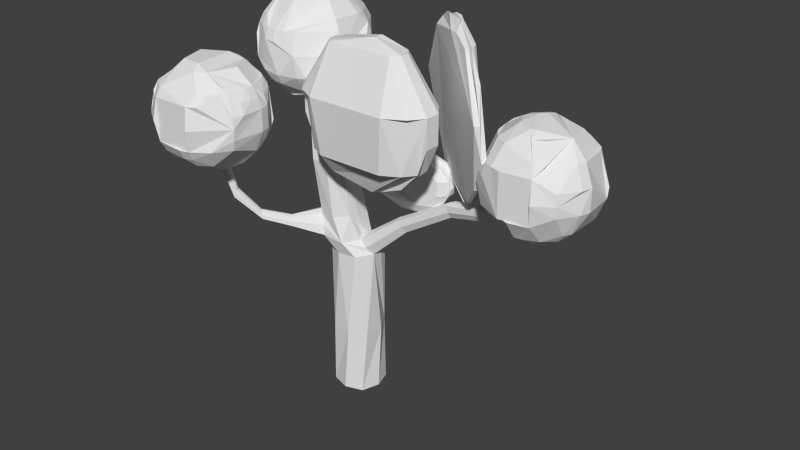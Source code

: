 # Source: Tree2.blend  (saved by Blender 2.76.0; exported with 4.5.12 LTS)
import bpy
from mathutils import Matrix  # noqa: F401  (used for matrix-valued properties, if any)

bpy.ops.wm.read_factory_settings(use_empty=True)
scene = bpy.context.scene
scene.name = 'Scene'

# ---- collections
col_collection_1 = bpy.data.collections.new('Collection 1'); scene.collection.children.link(col_collection_1)

# ---- materials (node trees are filled in below, after node groups)
mat_material = bpy.data.materials.new('Material')
mat_material.alpha_threshold = 0.0
mat_material.use_transparent_shadow = False
mat_material.roughness = 0.5
mat_material.line_color = (0.0, 0.0, 0.0, 1.0)

# ---- material node trees

# ---- world
world_world = bpy.data.worlds.new('World'); scene.world = world_world
world_world.color = (0.05088, 0.05088, 0.05088)
world_world.use_sun_shadow = False
world_world.sun_shadow_jitter_overblur = 0.0
world_world.cycles.sampling_method = 'MANUAL'
world_world.cycles.sample_map_resolution = 256

# ---- meshes
me_cube = bpy.data.meshes.new('Cube')
me_cube.from_pydata([(0.3345, 0.3345, 0.0), (0.3345, -0.3345, 0.0), (-0.3345, -0.3345, 0.0), (-0.3345, 0.3345, 0.0), (-0.4006, 0.2517, 1.2), (-0.2517, -0.4006, 1.2), (0.4006, -0.2517, 1.2), (0.2517, 0.4006, 1.2), (0.4424, -7.093e-08, 0.0), (1.866e-08, 0.4424, 0.0), (-5.058e-08, -0.4424, 0.0), (-0.4424, 6.754e-08, 0.0), (-1.49e-08, 0.0, 0.0), (0.4313, 0.09845, 1.2), (-0.09845, 0.4313, 1.2), (0.09845, -0.4313, 1.2), (-0.4313, -0.09845, 1.2), (-0.2672, 0.3904, 2.812), (-0.3904, -0.2672, 2.812), (0.2672, -0.3904, 2.812), (0.3904, 0.2672, 2.812), (0.4348, -0.08149, 2.812), (0.08149, 0.4348, 2.812), (-0.08149, -0.4348, 2.812), (-0.4348, 0.08149, 2.812), (-0.4738, 0.275, 3.077), (-0.5745, -0.3897, 3.119), (0.0605, -0.5058, 3.077), (0.1837, 0.1517, 3.077), (0.2282, -0.1969, 3.077), (-0.1252, 0.3194, 3.077), (-0.3214, -0.5271, 3.119), (-0.6415, -0.03394, 3.077), (-0.07721, 0.1348, 4.548), (-0.6178, -0.03444, 4.576), (-0.4796, -0.5766, 4.548), (0.07728, -0.4221, 4.548), (-0.1763, -0.5892, 4.548), (0.08987, -0.1187, 4.548), (-0.6467, -0.3231, 4.548), (-0.4063, 0.1049, 4.576), (-0.5406, 0.1804, 5.757), (-0.9071, 0.07872, 5.757), (-0.8054, -0.2878, 5.757), (-0.4389, -0.1861, 5.757), (-0.6057, -0.2961, 5.757), (-0.4306, 0.01353, 5.757), (-0.9154, -0.1209, 5.757), (-0.7402, 0.1887, 5.757), (0.439, 0.1076, 2.778), (0.1796, -0.03732, 3.111), (0.2814, 0.2539, 2.944), (0.3372, -0.1837, 2.944), (1.946, 0.3871, 3.928), (1.042, 0.2895, 3.41), (1.075, 0.03646, 3.41), (0.8925, 0.2057, 3.603), (0.9248, -0.04731, 3.603), (1.078, 0.1736, 3.386), (0.8895, 0.06851, 3.627), (0.9634, 0.2798, 3.507), (1.004, -0.03768, 3.507), (3.86, 0.1456, 4.408), (1.927, 0.1559, 3.916), (1.89, 0.322, 4.147), (1.87, 0.09072, 4.135), (1.943, 0.2798, 3.894), (1.873, 0.1981, 4.169), (1.92, 0.3841, 4.039), (1.896, 0.09381, 4.024), (3.848, 0.004327, 4.401), (3.825, 0.1058, 4.542), (3.813, -0.03547, 4.535), (3.858, 0.08005, 4.387), (3.815, 0.0301, 4.555), (3.844, 0.1437, 4.476), (3.829, -0.03359, 4.467), (3.837, 0.05507, 4.471), (-0.5126, 0.1171, 4.933), (-0.2413, 0.1509, 4.976), (-0.595, -0.4743, 4.976), (-0.7419, -0.2515, 4.976), (-0.6984, -0.005369, 4.933), (-0.09445, -0.07191, 4.976), (-0.1055, -0.3386, 4.976), (-0.3284, -0.4854, 4.976), (-0.3413, -0.5782, 4.534), (-0.6818, -0.03547, 4.755), (-0.4358, 0.1266, 4.755), (-0.6166, 0.05833, 4.976), (-1.029, 1.34, 5.096), (-0.8825, 0.4985, 4.63), (-0.724, 0.6257, 4.64), (-0.7867, 0.5767, 4.929), (-0.926, 0.4649, 4.92), (-0.7969, 0.567, 4.601), (-0.922, 0.4675, 4.774), (-0.7376, 0.6154, 4.785), (-0.8627, 0.5159, 4.959), (-0.8857, 1.36, 5.088), (-0.9206, 1.357, 5.298), (-1.046, 1.339, 5.305), (-0.9541, 1.351, 5.067), (-1.054, 1.337, 5.202), (-0.8872, 1.361, 5.192), (-0.9867, 1.348, 5.327), (-0.9704, 1.349, 5.197), (-0.5798, -0.301, 3.5), (0.1025, -0.3188, 3.534), (-0.1073, -0.5278, 3.534), (-0.4126, -0.4692, 3.493), (-0.4426, -0.4664, 3.077), (-0.3439, -0.515, 3.306), (-0.6003, -0.3285, 3.31), (-0.5015, -0.3771, 3.539), (-1.101, -1.281, 3.522), (-0.8035, -0.8614, 3.322), (-0.6945, -0.9205, 3.322), (-0.8058, -0.8233, 3.486), (-0.7338, -0.8956, 3.483), (-0.7467, -0.8944, 3.304), (-0.7042, -0.9153, 3.402), (-0.8146, -0.8351, 3.404), (-0.7721, -0.856, 3.502), (-1.367, -1.621, 4.001), (-1.011, -1.33, 3.522), (-1.103, -1.25, 3.658), (-1.044, -1.309, 3.655), (-1.054, -1.308, 3.508), (-1.019, -1.326, 3.589), (-1.11, -1.26, 3.59), (-1.075, -1.277, 3.671), (-1.55, -1.771, 4.879), (-1.289, -1.683, 3.979), (-1.311, -1.563, 4.114), (-1.263, -1.631, 4.105), (-1.332, -1.658, 3.977), (-1.269, -1.664, 4.04), (-1.346, -1.585, 4.059), (-1.283, -1.591, 4.123), (-1.514, -1.859, 4.84), (-1.43, -1.725, 4.931), (-1.413, -1.807, 4.918), (-1.544, -1.82, 4.852), (-1.46, -1.842, 4.877), (-1.493, -1.739, 4.907), (-1.409, -1.761, 4.932), (-1.477, -1.79, 4.892), (-2.248, -1.958, 6.011), (-2.304, -1.958, 5.443), (-2.248, -1.958, 5.258), (-1.716, -1.958, 4.726), (-1.531, -1.958, 4.67), (2.996, 0.7482, 5.191), (-1.687, -1.814, 6.543), (-1.844, -1.749, 6.452), (-2.231, -1.589, 5.443), (-2.179, -1.61, 5.258), (3.115, 0.6291, 5.746), (-1.794, -1.654, 6.452), (-2.095, -1.453, 6.011), (-2.095, -1.453, 5.258), (-1.918, -1.571, 4.939), (-1.982, -1.315, 6.011), (-2.022, -1.276, 5.826), (-2.022, -1.276, 5.443), (-1.982, -1.315, 5.258), (-1.875, -1.156, 5.826), (-1.875, -1.156, 5.443), (-1.726, -1.38, 4.939), (-1.643, -1.503, 4.817), (-1.549, -1.645, 4.726), (-1.471, 0.591, 6.284), (-1.687, -1.118, 6.011), (-1.709, -1.067, 5.826), (-1.475, -1.276, 6.33), (-1.517, -1.067, 6.011), (3.115, 0.434, 5.898), (3.012, 0.5031, 5.746), (-1.34, -1.049, 6.011), (-1.34, -0.9932, 5.826), (-1.266, -1.589, 6.543), (-1.233, -1.422, 6.452), (-1.204, -1.276, 6.33), (-1.151, -1.012, 5.826), (-1.151, -1.012, 5.443), (-1.162, -1.067, 5.258), (-1.204, -1.276, 4.939), (-1.233, -1.422, 4.817), (2.872, 0.5967, 5.191), (-0.9918, -1.118, 6.011), (-0.9704, -1.067, 5.826), (-0.9704, -1.067, 5.443), (-0.9918, -1.118, 5.258), (2.935, 0.5544, 4.808), (-1.036, -1.503, 6.452), (-0.8852, -1.278, 6.181), (-0.8347, -1.202, 6.011), (-0.9532, -1.38, 4.939), (-1.036, -1.503, 4.817), (-0.7613, -1.38, 6.181), (-0.697, -1.315, 6.011), (-0.6574, -1.276, 5.443), (-0.697, -1.315, 5.258), (-1.471, 0.591, 6.674), (-0.5001, -1.61, 6.011), (-0.4484, -1.589, 5.826), (-0.4484, -1.589, 5.443), (-0.5001, -1.61, 5.258), (-0.584, -1.645, 5.088), (3.523, 0.1158, 4.21), (-0.8036, -1.851, 6.452), (-0.5375, -1.798, 6.181), (-0.4484, -1.781, 6.011), (-0.3935, -1.77, 5.826), (-0.3935, -1.77, 5.443), (-0.5375, -1.798, 5.088), (-0.8036, -1.851, 4.817), (-0.9704, -1.884, 4.726), (3.19, 0.2537, 4.359), (3.05, 0.3117, 4.484), (-0.5218, -1.958, 6.181), (-0.4309, -1.958, 6.011), (-0.4484, -2.135, 6.011), (-0.3935, -2.146, 5.826), (-0.584, -2.271, 6.181), (-0.4484, -2.327, 5.826), (-0.4309, -2.334, 5.634), (-0.4484, -2.327, 5.443), (-0.5001, -2.305, 5.258), (-0.9918, -2.102, 4.726), (-1.162, -2.031, 4.67), (-0.7613, -2.344, 6.33), (-0.6596, -2.412, 6.181), (3.05, 0.3117, 5.898), (-0.9532, -2.344, 6.452), (-0.8478, -2.45, 6.33), (-0.7613, -2.536, 6.181), (-0.697, -2.6, 5.258), (-0.8478, -2.45, 4.939), (-1.073, -2.224, 4.726), (3.19, 0.2537, 6.022), (3.35, 0.1876, 6.115), (-0.8852, -2.638, 6.181), (-0.8347, -2.713, 6.011), (3.523, 0.1158, 6.171), (-1.195, -2.305, 6.543), (-1.13, -2.463, 6.452), (-0.9918, -2.797, 6.011), (-0.9631, -2.866, 5.634), (-0.9918, -2.797, 5.258), (-1.027, -2.713, 5.088), (-1.073, -2.6, 4.939), (-1.365, 0.4854, 7.035), (-1.162, -2.849, 5.258), (-1.18, -2.76, 5.088), (-1.377, -2.146, 4.67), (-1.652, -2.713, 6.181), (-1.687, -2.797, 6.011), (-1.716, -2.866, 5.634), (-1.687, -2.797, 5.258), (-1.652, -2.713, 5.088), (-1.606, -2.6, 4.939), (-1.484, -2.305, 4.726), (-1.549, -2.271, 6.543), (-1.794, -2.638, 6.181), (-1.794, -2.638, 5.088), (-1.726, -2.536, 4.939), (-1.918, -2.536, 6.181), (-1.982, -2.6, 6.011), (-2.035, -2.653, 5.634), (-1.982, -2.6, 5.258), (-1.918, -2.536, 5.088), (-1.606, -2.224, 4.726), (-1.475, -2.093, 4.67), (-1.17, 0.2903, 7.311), (3.148, 0.04111, 4.359), (2.996, 0.04111, 4.484), (2.703, 0.04111, 5.191), (2.996, 0.04111, 5.898), (3.148, 0.04111, 6.022), (3.32, 0.04111, 6.115), (-1.048, 0.168, 7.403), (3.19, 0.8093, 4.808), (3.241, 0.7325, 4.635), (3.31, 0.6291, 4.484), (3.328, 0.9472, 4.996), (3.328, 0.9472, 5.386), (3.385, 0.8093, 5.746), (3.557, 0.3947, 6.115), (3.628, 0.2214, 6.171), (3.385, 0.8093, 4.635), (3.512, 1.003, 4.996), (3.512, 1.003, 5.386), (3.541, 0.8566, 5.746), (3.595, 0.586, 6.022), (3.628, 0.4164, 6.115), (3.894, 1.003, 4.996), (3.894, 1.003, 5.386), (-1.593, 0.4423, 6.674), (3.865, 0.8566, 4.635), (3.811, 0.586, 4.359), (4.057, 0.8947, 4.808), (4.078, 0.9472, 4.996), (4.078, 0.9472, 5.386), (4.021, 0.8093, 5.746), (-1.593, 0.4423, 6.284), (4.021, 0.8093, 4.635), (4.356, 0.6944, 4.808), (4.291, 0.629, 4.635), (4.394, 0.5031, 5.746), (4.165, 0.3498, 6.022), (4.394, 0.5031, 4.635), (4.165, 0.3498, 4.359), (4.609, 0.4164, 4.996), (4.627, 0.4238, 5.191), (4.471, 0.3593, 5.746), (4.471, 0.3593, 4.635), (4.665, -0.1502, 4.996), (4.665, -0.1502, 5.386), (4.519, -0.1211, 5.746), (4.248, -0.06727, 6.022), (4.609, -0.3342, 4.996), (4.609, -0.3342, 5.386), (4.471, -0.2771, 5.746), (4.471, -0.2771, 4.635), (4.394, -0.4208, 4.635), (4.291, -0.3517, 4.484), (-1.545, 0.2156, 7.035), (4.397, -0.6524, 4.996), (4.41, -0.666, 5.191), (4.397, -0.6524, 5.386), (-1.43, 0.168, 7.186), (4.165, -0.6502, 5.746), (4.012, -0.4208, 6.022), (4.096, -0.5468, 4.484), (4.012, -0.4208, 4.359), (4.057, -0.8124, 4.808), (4.086, -0.8828, 5.191), (4.057, -0.8124, 5.573), (4.021, -0.7271, 5.746), (-1.466, 2.15, 5.619), (3.916, -0.4722, 4.359), (3.811, -0.5038, 6.022), (3.778, -0.3342, 6.115), (3.841, -0.6524, 4.484), (3.811, -0.5038, 4.359), (3.703, -0.8828, 4.808), (3.703, -0.3416, 6.115), (3.703, -0.666, 4.484), (3.523, -0.865, 4.808), (3.523, -0.865, 5.573), (3.35, -0.8124, 5.573), (3.432, -0.6122, 5.898), (3.158, -0.7744, 5.386), (3.19, -0.7271, 5.573), (3.05, -0.6122, 4.808), (2.996, -0.666, 5.191), (3.01, -0.6524, 5.386), (3.203, -0.4589, 5.898), (3.432, -0.2295, 6.115), (3.203, -0.4589, 4.484), (2.779, -0.3416, 5.191), (3.05, -0.2295, 5.898), (-1.377, 2.061, 5.808), (-1.333, -0.1026, 5.648), (-1.484, -0.1026, 5.772), (-1.701, -0.1026, 6.097), (-1.758, -0.1026, 6.284), (-1.701, -0.1026, 6.862), (-1.484, -0.1026, 7.186), (-1.16, -0.1026, 7.403), (-1.365, 0.4854, 5.924), (-1.277, 0.3974, 5.772), (-1.17, 0.2903, 5.648), (-1.048, 0.168, 5.555), (-1.333, 0.7289, 6.479), (-1.322, 0.7129, 6.674), (-1.239, 0.5888, 7.035), (-1.17, 0.4854, 7.186), (-1.086, 0.3594, 7.311), (-1.239, 0.5888, 5.924), (-1.17, 0.4854, 5.772), (-1.131, 0.751, 6.097), (-1.048, 0.5507, 5.772), (-0.9574, 0.8036, 6.097), (-0.9723, 0.8782, 6.479), (-0.9685, 0.8594, 6.674), (-0.8518, 0.2728, 5.555), (-0.8152, 0.08878, 5.498), (-1.533, 2.069, 5.619), (-1.57, 2.093, 5.396), (-0.4236, 0.751, 6.097), (-0.4019, 0.8036, 6.674), (-0.459, 0.6656, 7.035), (-1.561, 2.087, 5.283), (-0.2639, 0.6656, 6.097), (-0.3152, 0.5888, 7.035), (-0.4685, 0.3594, 7.311), (-0.1239, 0.5507, 6.862), (-0.1892, 0.4854, 7.035), (-0.3843, 0.2903, 7.311), (-0.6392, 0.03538, 5.498), (0.07637, 0.251, 6.097), (0.1289, 0.2728, 6.284), (0.1289, 0.2728, 6.674), (0.07637, 0.251, 6.862), (-0.009009, 0.2156, 7.035), (0.1848, 0.08878, 6.284), (0.1848, 0.08878, 6.674), (0.03831, 0.05965, 7.035), (-0.2323, 0.00582, 7.311), (-0.3945, -0.1026, 5.555), (-0.5821, -0.1026, 5.498), (-1.533, 1.955, 5.073), (-0.2323, -0.211, 5.648), (-0.4019, -0.1772, 5.555), (-1.613, 1.988, 5.283), (0.1289, -0.4779, 6.284), (0.1467, -0.4852, 6.479), (0.07637, -0.4561, 6.862), (-0.00901, -0.4208, 7.035), (-0.2639, -0.3152, 7.311), (-0.4236, -0.249, 7.403), (-0.00901, -0.4208, 5.924), (-0.08585, -0.5645, 5.924), (-0.1892, -0.4954, 5.772), (-0.3152, -0.4112, 5.648), (-0.2639, -0.8707, 6.097), (-0.4685, -0.5645, 7.311), (-0.5646, -0.4208, 7.403), (-0.3843, -0.6905, 5.772), (-0.4236, -0.9561, 6.097), (-0.3945, -1.026, 6.479), (-0.4236, -0.9561, 6.862), (-0.5969, -1.009, 6.862), (-0.6688, -0.6475, 7.311), (-0.7772, -1.026, 6.097), (-0.7772, -1.083, 6.674), (-0.7772, -1.026, 6.862), (-0.7772, -0.934, 5.924), (-0.7772, -0.6581, 5.648), (-0.9685, -1.065, 6.674), (-0.9574, -1.009, 6.862), (-1.561, 1.864, 5.72), (-0.9394, -0.9181, 5.924), (-0.8856, -0.6475, 5.648), (-1.613, 1.875, 5.619), (-1.131, -0.9561, 6.097), (-1.131, -0.9561, 6.862), (-1.095, -0.8707, 7.035), (-1.095, -0.8707, 5.924), (-1.646, 1.881, 5.51), (-1.29, -0.8707, 6.097), (-1.322, -0.9181, 6.284), (-1.322, -0.9181, 6.674), (-1.29, -0.8707, 6.862), (-1.239, -0.7939, 7.035), (-1.086, -0.5645, 7.311), (-1.17, -0.6905, 5.772), (-1.086, -0.5645, 5.648), (-1.43, -0.7558, 6.097), (-1.471, -0.7961, 6.284), (-1.17, -0.4954, 7.311), (-1.048, -0.3732, 7.403), (-1.545, -0.6158, 6.097), (-1.561, 1.864, 5.073), (-1.365, -0.4954, 5.772), (-1.49, 1.85, 4.985), (-1.683, -0.4779, 6.674), (-1.631, -0.4561, 6.862), (-1.309, 1.77, 4.858), (-1.498, 1.77, 4.985), (-1.657, 1.77, 5.283), (-1.668, 1.77, 5.396), (-1.657, 1.77, 5.51), (-1.57, 1.77, 5.72), (-1.498, 1.77, 5.808), (-1.428, 2.112, 5.073), (-1.377, 2.061, 4.985), (-1.314, 2.112, 4.985), (-1.21, 1.955, 4.858), (-1.292, 2.267, 5.619), (-1.243, 2.15, 5.808), (-1.171, 1.976, 5.934), (-1.191, 2.298, 5.173), (-1.197, 2.33, 5.283), (-1.199, 2.341, 5.396), (-1.191, 2.298, 5.619), (0.3939, -0.5746, 6.911), (-1.086, 2.308, 5.173), (-1.086, 2.182, 4.985), (-0.9743, 2.33, 5.283), (-0.9721, 2.341, 5.396), (-0.07005, -0.4059, 6.076), (-0.8798, 2.267, 5.619), (-0.9281, 2.15, 5.808), (-0.7867, 2.217, 5.173), (-0.7621, 2.254, 5.396), (-0.7867, 2.217, 5.619), (-0.8569, 2.112, 5.808), (-0.9059, 2.039, 5.881), (0.09286, -0.4651, 5.091), (-0.8569, 2.112, 4.985), (-0.9059, 2.039, 4.912), (-0.7052, 2.15, 5.173), (-0.7433, 2.112, 5.073), (-0.8569, 1.999, 4.912), (-0.6014, 2.093, 5.396), (-0.6107, 2.087, 5.51), (-0.683, 2.039, 5.72), (-0.8167, 1.95, 5.881), (-0.683, 2.039, 5.073), (-0.8167, 1.95, 4.912), (-0.5579, 1.988, 5.283), (-0.5579, 1.988, 5.51), (-0.6383, 1.955, 5.72), (-0.7867, 1.894, 5.881), (-0.8798, 1.855, 5.934), (-0.6383, 1.955, 5.073), (-0.5254, 1.881, 5.283), (-0.5254, 1.881, 5.51), (-0.6818, 1.85, 4.985), (-0.7683, 1.833, 4.912), (-0.8628, 1.77, 5.934), (-0.9721, 1.77, 5.968), (-0.5886, 1.564, 5.173), (-0.5579, 1.551, 5.283), (-0.5579, 1.551, 5.51), (-0.5886, 1.564, 5.619), (-0.7052, 1.612, 5.808), (-0.7052, 1.612, 4.985), (-0.7433, 1.541, 5.808), (-0.8167, 1.59, 5.881), (-0.7433, 1.541, 4.985), (-0.8167, 1.59, 4.912), (-0.7052, 1.389, 5.619), (-0.8569, 1.541, 5.881), (-0.8569, 1.427, 5.808), (-0.9059, 1.501, 5.881), (-0.8569, 1.427, 4.985), (-0.9059, 1.501, 4.912), (-0.9619, 1.584, 4.858), (-0.8798, 1.273, 5.173), (-0.9807, 1.242, 5.173), (-0.9807, 1.242, 5.619), (-1.005, 1.366, 5.808), (-1.005, 1.366, 4.985), (-1.086, 1.232, 5.173), (-1.086, 1.232, 5.619), (0.285, -0.7176, 6.911), (-1.243, 1.389, 4.985), (-1.171, 1.564, 4.858), (-0.2622, -0.6584, 6.076), (-1.385, 1.322, 5.173), (-1.314, 1.427, 4.985), (-0.2622, -0.6584, 5.564), (-1.533, 1.471, 5.173), (-1.561, 1.452, 5.283), (-1.561, 1.452, 5.51), (-1.533, 1.471, 5.619), (-1.488, 1.501, 5.72), (-0.07005, -0.6792, 5.091), (-1.613, 1.551, 5.283), (-1.624, 1.547, 5.396), (-1.613, 1.551, 5.51), (-1.533, 1.584, 5.72), (-1.466, 1.612, 5.808), (-1.385, 1.646, 5.881), (0.285, -0.7176, 4.729), (-1.466, 1.612, 4.985), (0.285, -0.2126, 6.076), (1.476, 0.5701, 7.228), (0.3939, -0.3013, 5.091), (0.8578, -0.6792, 4.533), (1.282, 0.7507, 7.091), (0.8282, 1.23, 6.13), (1.04, 1.144, 4.988), (1.715, -0.2126, 6.076), (1.574, 0.727, 4.421), (1.606, -0.3013, 5.091), (2.07, -0.4059, 6.076), (1.606, -0.5746, 6.911), (1.213, -0.7176, 7.107), (1.907, -0.4651, 5.091), (1.213, -0.7176, 4.533), (1.108, 1.186, 4.993), (2.262, -0.6584, 5.564), (2.262, -0.6584, 6.076), (1.715, -0.7176, 6.911), (2.07, -0.6792, 5.091), (0.909, 1.279, 6.136), (2.262, -0.9317, 5.564), (2.262, -0.9317, 6.076), (1.715, -0.8725, 6.911), (2.07, -0.9109, 5.091), (1.715, -0.8725, 4.729), (1.251, -0.8223, 4.533), (1.328, 0.7785, 7.094), (2.07, -1.184, 6.076), (1.606, -1.016, 6.911), (1.213, -0.8725, 7.107), (1.907, -1.125, 5.091), (1.715, -1.378, 6.076), (1.606, -1.289, 5.091), (1.142, -0.9109, 4.533), (1.03, 1.288, 6.141), (0.285, -1.378, 6.076), (0.3939, -1.289, 5.091), (1.864, 0.5499, 4.335), (1.714, 0.738, 4.427), (-0.07005, -1.184, 6.076), (0.3939, -1.016, 6.911), (0.09286, -1.125, 5.091), (0.3939, -1.016, 4.729), (-0.2622, -0.9317, 5.564), (-0.2622, -0.9317, 6.076), (0.285, -0.8725, 6.911), (-0.07005, -0.9109, 5.091), (0.285, -0.8725, 4.729), (1.616, 0.581, 7.234), (1.709, 0.6678, 7.101), (1.77, 0.5129, 7.235), (1.868, 0.6699, 4.429), (2.546, -0.1569, 7.084), (2.132, 0.05895, 7.309), (2.237, 0.2256, 4.33), (2.575, -0.2423, 7.08), (2.974, -0.3419, 4.973), (2.664, -0.1011, 4.554), (3.138, -0.6112, 5.513), (2.921, -0.5389, 6.655), (2.579, -0.3109, 7.077), (2.144, 0.004878, 7.307), (2.98, -0.4445, 4.967), (2.468, -0.004301, 4.412), (3.101, -0.698, 5.507), (3.08, -0.7311, 6.1), (2.889, -0.6124, 6.65), (2.558, -0.3601, 7.073), (2.949, -0.5181, 4.962), (2.453, -0.03814, 4.41), (2.999, -0.7802, 6.094), (2.512, -0.3879, 7.07), (2.88, -0.5597, 4.957), (2.601, -0.2466, 4.544), (2.532, -0.252, 4.541), (2.374, -0.06099, 4.406), (2.215, -0.206, 7.211), (2.313, -0.04911, 4.404), (2.169, 0.1486, 4.323), (2.061, -0.138, 7.209), (1.423, 0.34, 7.073), (0.8493, 0.8713, 6.111), (1.692, 0.3064, 7.308), (1.383, 0.6889, 4.554), (1.797, 0.473, 4.328), (1.354, 0.7743, 4.557), (0.7906, 1.143, 6.124), (1.261, 0.7016, 7.087), (1.461, 0.5362, 7.226), (1.008, 1.071, 4.983), (1.35, 0.8428, 4.561), (-0.04954, 0.3933, 4.571), (-0.1218, 0.3933, 4.315), (-0.04954, 0.3933, 4.06), (0.6424, 0.3933, 3.66), (0.6459, 0.408, 3.66), (0.05336, 0.456, 3.944), (-0.03269, 0.463, 4.06), (-0.1036, 0.4687, 4.315), (-0.08568, 0.4673, 4.446), (-0.03269, 0.463, 4.571), (0.1692, 0.4466, 4.788), (0.3103, 0.4352, 4.871), (-0.03269, 0.5384, 4.446), (-0.03269, 0.5384, 4.185), (0.09828, 0.5163, 3.944), (0.05336, 0.604, 4.446), (0.1712, 0.572, 4.687), (0.389, 0.5127, 4.871), (0.5255, 0.4755, 4.933), (0.6257, 0.5163, 4.933), (1.029, 0.5163, 3.698), (1.602, 0.604, 4.185), (1.602, 0.604, 4.446), (1.484, 0.572, 3.944), (1.266, 0.5127, 3.76), (1.13, 0.4755, 3.698), (1.688, 0.5384, 4.446), (1.557, 0.5163, 4.687), (1.741, 0.4673, 4.185), (1.759, 0.4687, 4.315), (1.688, 0.463, 4.571), (1.602, 0.456, 4.687), (1.009, 0.408, 4.971), (1.486, 0.4466, 3.843), (1.777, 0.3933, 4.315), (1.705, 0.3933, 4.571), (1.013, 0.3933, 4.971), (1.741, 0.3193, 4.185), (1.759, 0.3178, 4.315), (1.741, 0.3193, 4.446), (1.688, 0.3235, 4.571), (1.602, 0.3305, 3.944), (1.486, 0.3399, 3.843), (1.688, 0.2481, 4.185), (1.688, 0.2481, 4.446), (1.557, 0.2702, 3.944), (1.448, 0.2886, 3.843), (1.602, 0.1825, 4.185), (1.602, 0.1825, 4.446), (1.484, 0.2146, 4.687), (1.266, 0.2739, 4.871), (1.484, 0.2146, 3.944), (1.386, 0.2413, 3.843), (1.266, 0.2739, 3.76), (1.266, 0.1258, 4.687), (1.201, 0.1658, 4.788), (0.9305, 0.3305, 4.971), (1.266, 0.1258, 3.944), (1.121, 0.2146, 3.76), (0.9585, 0.125, 4.788), (0.9305, 0.1825, 4.871), (0.3103, 0.07782, 4.185), (0.5345, 0.2146, 4.871), (0.389, 0.1258, 3.944), (0.7247, 0.3305, 3.66), (0.05336, 0.1825, 4.185), (0.05336, 0.1825, 4.446), (0.2694, 0.2413, 4.788), (0.389, 0.2739, 4.871), (0.1712, 0.2146, 3.944), (-0.03269, 0.2481, 4.185), (-0.03269, 0.2481, 4.446), (0.09828, 0.2702, 4.687), (0.2074, 0.2886, 4.788), (0.09828, 0.2702, 3.944), (-0.03269, 0.3235, 4.06), (-0.08568, 0.3193, 4.185), (-0.1036, 0.3178, 4.315), (-0.08568, 0.3193, 4.446), (0.05336, 0.3305, 4.687), (0.1692, 0.3399, 4.788)], [], [(12, 10, 2, 11), (10, 1, 6, 15), (2, 10, 15, 5), (3, 11, 16, 4), (1, 8, 13, 6), (8, 0, 7, 13), (9, 12, 11, 3), (0, 8, 12, 9), (8, 1, 10, 12), (9, 3, 4, 14), (11, 2, 5, 16), (0, 9, 14, 7), (14, 4, 17, 22), (7, 14, 22, 20), (6, 13, 21, 19), (4, 16, 24, 17), (15, 6, 19, 23), (5, 15, 23, 18), (13, 7, 20, 49, 21), (16, 5, 18, 24), (20, 22, 30, 28, 51), (19, 21, 52, 29, 27), (28, 50, 59, 56), (17, 24, 32, 25), (23, 19, 27, 31), (18, 23, 31, 111, 26), (24, 18, 26, 32), (22, 17, 25, 30), (32, 26, 113, 107, 34, 86, 40), (30, 25, 33, 38), (28, 30, 38, 36), (109, 108, 37, 35), (29, 50, 28, 36, 37, 108), (25, 32, 40, 33), (110, 109, 35, 39), (107, 114, 110, 39, 34), (79, 78, 48, 41), (81, 80, 43, 47), (82, 81, 47, 42), (78, 89, 82, 42, 48), (83, 79, 41, 46), (84, 83, 46, 44), (80, 85, 45, 43), (85, 84, 44, 45), (21, 49, 58, 55), (52, 21, 55, 61), (20, 51, 60, 54), (55, 58, 66, 63), (54, 60, 68, 53), (58, 54, 53, 66), (60, 56, 64, 68), (50, 29, 57, 59), (29, 52, 61, 57), (51, 28, 56, 60), (49, 20, 54, 58), (68, 64, 71, 75), (67, 65, 72, 74), (65, 69, 76, 72), (64, 67, 74, 71), (61, 55, 63, 69), (56, 59, 67, 64), (57, 61, 69, 65), (59, 57, 65, 67), (77, 75, 71, 74), (76, 77, 74, 72), (70, 73, 77, 76), (73, 62, 75, 77), (66, 53, 62, 73), (53, 68, 75, 62), (63, 66, 73, 70), (69, 63, 70, 76), (37, 36, 84, 85), (35, 37, 85, 80), (36, 38, 83, 84), (38, 33, 79, 83), (78, 88, 97, 93), (34, 39, 81, 82, 87), (39, 35, 80, 81), (33, 40, 88, 78, 79), (40, 86, 95, 92), (34, 87, 96, 91), (87, 82, 94, 96), (94, 98, 105, 101), (92, 95, 102, 99), (93, 97, 104, 100), (95, 91, 90, 102), (88, 40, 92, 97), (86, 34, 91, 95), (89, 78, 93, 98), (82, 89, 98, 94), (106, 103, 101, 105), (104, 106, 105, 100), (99, 102, 106, 104), (102, 90, 103, 106), (96, 94, 101, 103), (98, 93, 100, 105), (91, 96, 103, 90), (97, 92, 99, 104), (114, 107, 118, 123), (31, 27, 109, 110, 112), (27, 29, 108, 109), (112, 110, 119, 121), (110, 114, 123, 119), (31, 112, 121, 117), (118, 122, 130, 126), (120, 117, 125, 128), (122, 116, 115, 130), (117, 121, 129, 125), (107, 113, 122, 118), (113, 26, 116, 122), (111, 31, 117, 120), (26, 111, 120, 116), (125, 129, 137, 133), (131, 126, 134, 139), (129, 127, 135, 137), (127, 131, 139, 135), (116, 120, 128, 115), (119, 123, 131, 127), (121, 119, 127, 129), (123, 118, 126, 131), (137, 135, 142, 144), (135, 139, 146, 142), (124, 136, 143, 132), (134, 138, 145, 141), (130, 115, 124, 138), (128, 125, 133, 136), (126, 130, 138, 134), (115, 128, 136, 124), (147, 144, 142, 146), (145, 147, 146, 141), (132, 143, 147, 145), (143, 140, 144, 147), (139, 134, 141, 146), (133, 137, 144, 140), (138, 124, 132, 145), (136, 133, 140, 143), (579, 656, 657, 662, 661, 577), (331, 323, 324, 320, 321, 334, 333, 340, 339, 338, 330), (325, 326, 327, 313, 312, 317, 314, 318, 322), (387, 386, 376, 377, 204, 253, 378, 379, 394, 393), (735, 734, 729, 725, 731, 730, 736), (433, 419, 420, 434), (215, 214, 213, 222, 223, 224, 226, 227, 228), (148, 149, 150, 271, 270, 269), (588, 581, 582, 589), (614, 619, 569, 574, 585, 597, 605), (294, 295, 311, 310, 305), (640, 636, 637, 642, 644), (704, 700, 706, 710, 714, 720, 721, 716, 715, 709, 708), (168, 185, 192, 193, 186, 187, 188, 170, 169, 162, 161, 166, 165), (396, 392, 393, 394, 397, 400, 399, 406, 405, 409, 408, 404, 403), (277, 278, 189, 194, 283, 284, 285, 220, 219, 276), (292, 297, 303, 302, 307, 300, 291, 286), (575, 598, 591, 576), (281, 280, 279, 363, 359, 360, 348, 245, 242), (206, 214, 215, 207, 208, 203, 202, 201, 205), (553, 494, 571, 573, 502, 562, 556), (323, 319, 318, 314, 315, 316, 320, 324), (593, 588, 589, 594), (625, 627, 624, 621, 622, 620), (420, 419, 418, 408, 409, 405, 406, 407, 410, 421), (350, 356, 361, 349, 347), (536, 543, 526, 527, 528, 529), (536, 529, 530, 532, 533, 537, 539, 538, 546, 545), (601, 612, 600), (199, 217, 218, 230, 231, 256, 274, 152, 151, 171, 170, 188, 187, 198), (510, 516, 515, 509, 508, 498, 499, 495, 496, 500, 501, 511), (742, 663, 664, 740, 741, 734, 735), (660, 654, 633, 625, 620, 598, 575, 572), (689, 690, 694, 693, 698, 697, 692, 691, 684, 685), (533, 532, 530, 517, 518, 524, 525, 537), (355, 352, 353, 359, 363, 362, 357, 358, 354), (475, 474, 564, 565, 559, 560, 561, 566, 567, 477, 476, 444, 447, 452), (664, 670, 671, 675, 676, 677, 668, 669, 665), (697, 698, 703, 702, 707, 706, 700, 701), (457, 450, 449, 443, 442, 438, 439, 435, 436, 458), (465, 367, 366, 467), (308, 315, 314, 317, 312, 309), (604, 608, 613, 614, 605, 602), (573, 580, 584, 585, 574, 502), (246, 247, 235, 211, 195, 182, 181, 154, 264), (361, 277, 276, 219, 210, 342, 346, 345, 349), (192, 185, 184, 191, 190, 197, 196, 200, 201, 202), (703, 698, 693, 694, 695, 699, 719, 713), (368, 367, 465, 461, 462, 454, 455, 469, 470, 369), (440, 445, 446, 441, 431, 428, 432, 437), (491, 490, 485, 486, 492, 493, 498, 497, 505, 506, 512, 513, 507, 504, 503), (383, 384, 382, 381, 372, 172, 306, 299, 204, 377, 376, 386, 385), (339, 340, 333, 334, 343, 344, 348, 360, 359, 353, 352, 351), (159, 155, 154, 181, 182, 183, 175, 176, 173, 174, 167, 164, 163, 160), (661, 658, 576, 577), (550, 617, 612, 601, 583, 489), (461, 465, 467, 459, 460, 446, 445, 451, 448, 453, 454, 462), (338, 339, 351, 350, 347, 337), (309, 312, 313, 301, 300, 307, 302, 308), (629, 626, 609, 610, 623), (641, 650, 656, 579, 609, 626, 635), (392, 396, 402, 389, 388, 375, 374, 373, 382, 384, 383, 385), (548, 554, 555, 551, 552, 542, 541, 540, 547, 544), (234, 241, 280, 281, 242, 245, 290, 289, 296, 295, 294, 288, 158, 178, 177), (640, 641, 635, 626, 629, 628, 634, 630, 636), (673, 672, 663, 742, 743), (677, 676, 686, 687, 688, 683), (562, 502, 574, 569), (225, 233, 232, 236, 237, 243, 244, 248, 249, 227, 226), (304, 305, 310, 316, 315, 308, 302, 303, 297, 298), (559, 558, 557, 554, 548, 549, 560), (211, 212, 221, 222, 213, 214, 206, 205, 201, 200, 196, 195), (691, 692, 697, 701, 700, 704, 705, 696), (420, 421, 410, 411, 422, 423, 430, 429, 436, 435, 434), (403, 415, 416, 412, 413, 402, 396), (246, 264, 265, 257, 258, 248, 244, 243, 237, 236, 235, 247), (493, 492, 486, 487, 488, 482, 483, 496, 495, 499, 498), (589, 582, 583, 601, 600, 594), (323, 331, 330, 329, 322, 318, 319), (262, 263, 273, 274, 256, 231, 230, 240, 239, 252, 251, 255, 254, 260, 261, 266, 267), (520, 521, 528, 527), (192, 202, 203, 208, 209, 216, 217, 199, 198, 187, 186, 193), (316, 310, 311, 321, 320), (526, 543, 544, 547, 540, 541, 535, 534, 531), (455, 454, 453, 448, 451, 445, 440, 437, 432, 433, 434, 435, 439, 438, 442, 443, 449, 456), (484, 568, 546, 538, 539, 537, 525), (168, 167, 174, 173, 176, 179, 180, 184, 185), (259, 270, 271, 272, 266, 261, 260), (369, 370, 332, 328, 253, 204, 299, 306, 368), (362, 278, 277, 361, 356, 357), (706, 707, 711, 712, 717, 718, 722, 723, 725, 729, 728, 724, 726, 720, 714, 710), (271, 150, 151, 152, 274, 273, 263, 262, 267, 266, 272), (487, 391, 390, 341, 364, 483, 482, 488), (703, 713, 712, 711, 707, 702), (444, 476, 477, 567, 568, 484, 483, 364, 341, 390, 447), (282, 371, 464, 463, 458, 436, 429, 430, 423, 422, 411, 401), (582, 489, 583), (606, 623, 610, 586, 591), (306, 172, 372, 381, 382, 373, 374, 365, 366, 367, 368), (721, 720, 726, 732, 727, 716), (501, 500, 496, 483, 484, 525, 524, 518, 517, 511), (570, 472, 471, 552, 551, 555, 554, 557, 558, 563), (393, 392, 385, 386, 387), (196, 197, 190, 191, 184, 180, 179, 176, 175, 183, 182, 195), (593, 594, 600, 599), (549, 548, 544, 543, 536, 545), (269, 270, 259, 258, 257, 265, 268), (653, 658, 661, 662, 657, 655), (647, 649, 650, 641, 640, 644, 645, 646), (354, 358, 357, 356, 350, 351, 352, 355), (259, 260, 254, 250, 249, 248, 258), (649, 647, 646, 645, 644, 642, 651, 652, 653, 655), (419, 433, 432, 428, 431, 426, 425, 424, 418), (667, 668, 677, 683), (616, 617, 550, 553), (275, 380, 379, 378, 253, 328, 332, 370, 371, 282), (696, 705, 704, 708, 709, 715, 716, 727, 666, 667, 683, 688, 687), (576, 591, 586, 577), (625, 633, 639, 638, 631, 632, 627), (415, 427, 426, 431, 441, 413, 412, 416), (725, 723, 722, 718, 717, 712, 713, 719, 731), (690, 689, 685, 679, 680, 681, 682), (211, 235, 236, 232, 233, 225, 226, 224, 223, 222, 221, 212), (264, 154, 155, 159, 160, 148, 269, 268, 265), (311, 295, 296, 289, 290, 245, 348, 344, 343, 334, 321), (613, 618, 619, 614), (459, 467, 366, 365, 374, 375, 388, 389, 402, 413, 441, 446, 460), (157, 161, 162, 169, 170, 171, 151, 150, 149, 156), (587, 592, 595, 596, 590), (370, 369, 470, 469, 455, 456, 449, 450, 457, 458, 463, 464, 371), (596, 595, 602, 605, 597), (408, 418, 424, 425, 426, 427, 415, 403, 404), (665, 669, 668, 667, 666, 727, 732, 737, 733, 739, 738), (685, 684, 686, 676, 675, 678, 679), (581, 588, 587, 590, 584, 580, 578), (164, 167, 168, 165, 166, 161, 157, 156, 149, 148, 160, 163), (611, 616, 615, 618, 613, 608, 607), (639, 633, 654, 648, 643), (648, 654, 660, 572, 575, 659, 652, 651), (616, 611, 612, 617), (479, 480, 481, 471, 472, 468, 466, 414, 478), (251, 252, 239, 238, 229, 228, 227, 249, 250, 254, 255), (615, 616, 553, 556), (397, 394, 379, 380, 275, 282, 401, 398), (588, 593, 592, 587), (622, 621, 606, 591, 598, 620), (529, 528, 521, 515, 516, 510, 511, 517, 530), (514, 519, 512, 506, 505, 497, 498, 508, 509, 515, 521, 520), (630, 631, 638, 637, 636), (586, 610, 609, 579, 577), (473, 417, 414, 466, 468, 472, 570, 563, 558, 559, 565, 564, 474), (655, 657, 656, 650, 649), (618, 615, 556, 562, 569, 619), (581, 578, 580, 573, 571, 494, 489, 582), (550, 489, 494, 553), (628, 629, 623, 606, 621, 624), (611, 607, 608, 604, 603, 599, 600, 612), (189, 153, 158, 288, 287, 293, 292, 286, 291, 284, 283, 194), (590, 596, 597, 585, 584), (658, 659, 575, 576), (335, 327, 326, 325, 322, 329, 330, 338, 337, 347, 349, 345, 346, 342, 336), (522, 531, 534, 535, 541, 542, 552, 471, 481, 507, 513, 523), (682, 695, 694, 690), (631, 630, 634, 628, 624, 627, 632), (671, 672, 673, 674, 680, 679, 678, 675), (682, 681, 680, 674, 673, 743, 742, 735, 736, 730, 731, 719, 699, 695), (452, 447, 390, 391, 395, 417, 473, 474, 475), (410, 407, 406, 399, 400, 397, 398, 401, 411), (734, 741, 740, 739, 733, 737, 732, 726, 724, 728, 729), (301, 210, 219, 220, 285, 284, 291, 300), (592, 593, 599, 603, 604, 602, 595), (362, 363, 279, 280, 241, 234, 177, 178, 158, 153, 189, 278), (684, 691, 696, 687, 686), (301, 313, 327, 335, 336, 342, 210), (663, 672, 671, 670, 664), (738, 739, 740, 664, 665), (229, 238, 239, 240, 230, 218, 217, 216, 209, 208, 207, 215, 228), (638, 639, 643, 642, 637), (485, 490, 491, 480, 479, 478, 414, 417, 395, 391, 487, 486), (304, 298, 297, 292, 293, 287, 288, 294, 305), (480, 491, 503, 504, 507, 481), (549, 545, 546, 568, 567, 566, 561, 560), (652, 659, 658, 653), (526, 531, 522, 523, 513, 512, 519, 514, 520, 527), (648, 651, 642, 643)])
_uv = me_cube.uv_layers.new(name='UVMap')
_uv.uv.foreach_set('vector', [0.2499, 0.4457, 0.2612, 0.4106, 0.285, 0.4277, 0.285, 0.457, 0.3653, 0.4804, 0.3399, 0.4854, 0.3218, 0.3881, 0.3498, 0.384, 0.6597, 0.4802, 0.6326, 0.4829, 0.622, 0.3847, 0.646, 0.3815, 0.1059, 0.4807, 0.07952, 0.4743, 0.09591, 0.3753, 0.1191, 0.3812, 0.3399, 0.4854, 0.3132, 0.4856, 0.2985, 0.387, 0.3218, 0.3881, 0.7541, 0.4824, 0.7276, 0.4842, 0.7189, 0.385, 0.7476, 0.3841, 0.2386, 0.4808, 0.2499, 0.4457, 0.285, 0.457, 0.268, 0.4808, 0.2148, 0.4637, 0.2147, 0.4344, 0.2499, 0.4457, 0.2386, 0.4808, 0.2147, 0.4344, 0.2318, 0.4106, 0.2612, 0.4106, 0.2499, 0.4457, 0.1305, 0.4855, 0.1059, 0.4807, 0.1191, 0.3812, 0.1464, 0.3869, 0.6847, 0.4809, 0.6597, 0.4802, 0.646, 0.3815, 0.6737, 0.3813, 0.7276, 0.4842, 0.7018, 0.4822, 0.6968, 0.3822, 0.7189, 0.385, 0.1464, 0.3869, 0.1191, 0.3812, 0.1642, 0.2536, 0.1856, 0.2576, 0.7189, 0.385, 0.6968, 0.3822, 0.7071, 0.2509, 0.7351, 0.2522, 0.3218, 0.3881, 0.2985, 0.387, 0.2969, 0.2564, 0.3254, 0.255, 0.1191, 0.3812, 0.09591, 0.3753, 0.1362, 0.2471, 0.1642, 0.2536, 0.3498, 0.384, 0.3218, 0.3881, 0.3254, 0.255, 0.3476, 0.2496, 0.646, 0.3815, 0.622, 0.3847, 0.6266, 0.2498, 0.6554, 0.2477, 0.7476, 0.3841, 0.7189, 0.385, 0.7351, 0.2522, 0.7475, 0.2541, 0.7587, 0.2497, 0.6737, 0.3813, 0.646, 0.3815, 0.6554, 0.2477, 0.677, 0.2491, 0.7351, 0.2522, 0.7071, 0.2509, 0.7021, 0.2262, 0.7301, 0.2275, 0.7296, 0.2402, 0.3254, 0.255, 0.2969, 0.2564, 0.3077, 0.2444, 0.3136, 0.2319, 0.342, 0.2305, 0.7932, 0.01934, 0.8087, 0.01912, 0.801, 0.08909, 0.7898, 0.08925, 0.1642, 0.2536, 0.1362, 0.2471, 0.1228, 0.2218, 0.1508, 0.2283, 0.6266, 0.2498, 0.6068, 0.2534, 0.6127, 0.2289, 0.6357, 0.2216, 0.6554, 0.2477, 0.6266, 0.2498, 0.6357, 0.2216, 0.6469, 0.2242, 0.6593, 0.2199, 0.677, 0.2491, 0.6554, 0.2477, 0.6593, 0.2199, 0.6829, 0.2245, 0.1856, 0.2576, 0.1642, 0.2536, 0.1508, 0.2283, 0.1722, 0.2322, 0.1228, 0.2218, 0.1053, 0.2134, 0.1111, 0.1986, 0.1174, 0.1837, 0.1514, 0.1001, 0.1319, 0.09755, 0.1713, 0.1043, 0.7021, 0.2262, 0.6847, 0.2228, 0.7161, 0.1038, 0.7411, 0.1031, 0.7301, 0.2275, 0.7021, 0.2262, 0.7411, 0.1031, 0.7587, 0.1005, 0.3492, 0.1906, 0.3246, 0.1931, 0.349, 0.107, 0.3653, 0.102, 0.3136, 0.2319, 0.3062, 0.2276, 0.2946, 0.2295, 0.3245, 0.1104, 0.349, 0.107, 0.3246, 0.1931, 0.1508, 0.2283, 0.1228, 0.2218, 0.1713, 0.1043, 0.1902, 0.1102, 0.6431, 0.1901, 0.6203, 0.1894, 0.6373, 0.1017, 0.6616, 0.1014, 0.6628, 0.1888, 0.6536, 0.186, 0.6431, 0.1901, 0.6616, 0.1014, 0.6752, 0.1009, 0.1902, 0.0741, 0.1728, 0.07451, 0.1801, 0.006562, 0.1902, 0.008305, 0.6698, 0.0655, 0.6484, 0.06577, 0.6686, 0.0001977, 0.6847, 0.0, 0.1553, 0.07082, 0.1386, 0.06301, 0.1516, 0.0, 0.1643, 0.003249, 0.1728, 0.07451, 0.1644, 0.06915, 0.1553, 0.07082, 0.1643, 0.003249, 0.1801, 0.006562, 0.7277, 0.06662, 0.7057, 0.06718, 0.6867, 0.0004216, 0.7031, 0.0, 0.3263, 0.07206, 0.3093, 0.07102, 0.3168, 0.001438, 0.3296, 0.002215, 0.6484, 0.06577, 0.6308, 0.06831, 0.6555, 0.002099, 0.6686, 0.0001977, 0.3479, 0.0691, 0.3263, 0.07206, 0.3296, 0.002215, 0.3457, 0.0, 0.86, 0.3122, 0.8444, 0.3113, 0.839, 0.2551, 0.8504, 0.2557, 0.3077, 0.2444, 0.2969, 0.2564, 0.2492, 0.2174, 0.257, 0.2087, 0.8896, 0.1607, 0.8772, 0.1575, 0.8718, 0.09578, 0.8807, 0.0981, 0.8504, 0.2557, 0.839, 0.2551, 0.8316, 0.1804, 0.8418, 0.1821, 0.8807, 0.0981, 0.8718, 0.09578, 0.8821, 0.02182, 0.8896, 0.02739, 0.839, 0.2551, 0.8291, 0.2575, 0.8225, 0.1796, 0.8316, 0.1804, 0.8718, 0.09578, 0.86, 0.09587, 0.8718, 0.01912, 0.8821, 0.02182, 0.8087, 0.01912, 0.8225, 0.02143, 0.811, 0.09077, 0.801, 0.08909, 0.3136, 0.2319, 0.3077, 0.2444, 0.257, 0.2087, 0.2613, 0.1996, 0.8772, 0.1575, 0.861, 0.1576, 0.86, 0.09587, 0.8718, 0.09578, 0.8444, 0.3113, 0.8308, 0.3146, 0.8291, 0.2575, 0.839, 0.2551, 0.2033, 0.4005, 0.1941, 0.3966, 0.2014, 0.271, 0.207, 0.2734, 0.793, 0.1815, 0.8021, 0.1799, 0.8225, 0.3435, 0.8169, 0.3444, 0.9603, 0.003941, 0.9698, 0.00338, 0.9734, 0.1363, 0.9676, 0.1366, 0.7829, 0.1827, 0.793, 0.1815, 0.8169, 0.3444, 0.8108, 0.3452, 0.257, 0.2087, 0.2492, 0.2174, 0.1902, 0.1894, 0.1949, 0.1804, 0.7898, 0.08925, 0.801, 0.08909, 0.793, 0.1815, 0.7829, 0.1827, 0.2613, 0.1996, 0.257, 0.2087, 0.1949, 0.1804, 0.1957, 0.1709, 0.801, 0.08909, 0.811, 0.09077, 0.8021, 0.1799, 0.793, 0.1815, 0.4014, 0.1874, 0.407, 0.1855, 0.4067, 0.1917, 0.4024, 0.1947, 0.3957, 0.1892, 0.4014, 0.1874, 0.4024, 0.1947, 0.3977, 0.1947, 0.396, 0.183, 0.4003, 0.1801, 0.4014, 0.1874, 0.3957, 0.1892, 0.4003, 0.1801, 0.405, 0.1801, 0.407, 0.1855, 0.4014, 0.1874, 0.8316, 0.1804, 0.8225, 0.1796, 0.8483, 0.01912, 0.8538, 0.01958, 0.2128, 0.4011, 0.2033, 0.4005, 0.207, 0.2734, 0.2128, 0.2737, 0.8418, 0.1821, 0.8316, 0.1804, 0.8538, 0.01958, 0.86, 0.02065, 0.9698, 0.00338, 0.979, 0.0, 0.979, 0.1342, 0.9734, 0.1363, 0.349, 0.107, 0.3245, 0.1104, 0.3263, 0.07206, 0.3479, 0.0691, 0.6373, 0.1017, 0.6172, 0.1046, 0.6308, 0.06831, 0.6484, 0.06577, 0.3245, 0.1104, 0.3051, 0.1092, 0.3093, 0.07102, 0.3263, 0.07206, 0.7411, 0.1031, 0.7161, 0.1038, 0.7057, 0.06718, 0.7277, 0.06662, 0.8959, 0.2616, 0.8817, 0.2689, 0.8719, 0.2231, 0.884, 0.2197, 0.1514, 0.1001, 0.1315, 0.09756, 0.1386, 0.06301, 0.1553, 0.07082, 0.1511, 0.08501, 0.6616, 0.1014, 0.6373, 0.1017, 0.6484, 0.06577, 0.6698, 0.0655, 0.1902, 0.1102, 0.1713, 0.1043, 0.1743, 0.08989, 0.1728, 0.07451, 0.1902, 0.0741, 0.422, 0.1245, 0.4079, 0.1801, 0.4042, 0.07729, 0.4118, 0.07463, 0.4468, 0.01317, 0.4607, 0.02062, 0.4501, 0.06151, 0.4382, 0.05779, 0.4607, 0.02062, 0.4743, 0.02663, 0.4619, 0.06445, 0.4501, 0.06151, 0.4716, 0.2015, 0.4785, 0.2043, 0.4963, 0.2743, 0.491, 0.2749, 0.4118, 0.07463, 0.4042, 0.07729, 0.4162, 0.01029, 0.422, 0.01138, 0.884, 0.2197, 0.8719, 0.2231, 0.8874, 0.1644, 0.8959, 0.1607, 0.4042, 0.07729, 0.3957, 0.08022, 0.4102, 0.008946, 0.4162, 0.01029, 0.8817, 0.2689, 0.8679, 0.2752, 0.86, 0.2261, 0.8719, 0.2231, 0.4079, 0.1801, 0.4015, 0.1296, 0.3957, 0.08022, 0.4042, 0.07729, 0.4882, 0.162, 0.4963, 0.1644, 0.4848, 0.2074, 0.4785, 0.2043, 0.4795, 0.1587, 0.4882, 0.162, 0.4785, 0.2043, 0.4716, 0.2015, 0.06984, 0.04668, 0.06675, 0.05093, 0.0598, 0.04572, 0.06031, 0.04152, 0.07294, 0.04243, 0.06984, 0.04668, 0.06031, 0.04152, 0.06448, 0.0393, 0.08021, 0.04719, 0.07938, 0.05183, 0.06984, 0.04668, 0.07294, 0.04243, 0.07938, 0.05183, 0.07489, 0.0545, 0.06675, 0.05093, 0.06984, 0.04668, 0.4501, 0.06151, 0.4619, 0.06445, 0.4743, 0.1233, 0.4659, 0.1217, 0.4217, 0.3362, 0.4142, 0.3321, 0.4165, 0.2759, 0.4217, 0.2771, 0.08021, 0.1126, 0.06795, 0.1094, 0.06675, 0.05093, 0.07489, 0.0545, 0.8719, 0.2231, 0.86, 0.2261, 0.8791, 0.1665, 0.8874, 0.1644, 0.9458, 0.3474, 0.955, 0.345, 0.9525, 0.3915, 0.9486, 0.3925, 0.6357, 0.2216, 0.6127, 0.2289, 0.6203, 0.1894, 0.6431, 0.1901, 0.637, 0.206, 0.342, 0.2305, 0.3136, 0.2319, 0.3246, 0.1931, 0.3492, 0.1906, 0.4021, 0.217, 0.4142, 0.2285, 0.3847, 0.2615, 0.3794, 0.2566, 0.9369, 0.3521, 0.9458, 0.3474, 0.9486, 0.3925, 0.9447, 0.3946, 0.3903, 0.2066, 0.4021, 0.217, 0.3794, 0.2566, 0.3744, 0.2521, 0.07287, 0.1745, 0.07017, 0.1809, 0.03161, 0.1562, 0.03383, 0.151, 0.9519, 0.3019, 0.947, 0.3023, 0.9524, 0.2608, 0.9564, 0.2605, 0.07017, 0.1809, 0.06765, 0.1873, 0.02953, 0.1615, 0.03161, 0.1562, 0.3744, 0.2521, 0.3794, 0.2566, 0.3633, 0.2989, 0.3591, 0.2952, 0.1174, 0.1837, 0.1111, 0.1986, 0.07017, 0.1809, 0.07287, 0.1745, 0.1111, 0.1986, 0.1053, 0.2134, 0.06765, 0.1873, 0.07017, 0.1809, 0.9483, 0.3441, 0.9369, 0.345, 0.947, 0.3023, 0.9519, 0.3019, 0.9609, 0.3444, 0.9483, 0.3441, 0.9519, 0.3019, 0.9574, 0.302, 0.3591, 0.2952, 0.3633, 0.2989, 0.3692, 0.3488, 0.3639, 0.3474, 0.4535, 0.1578, 0.4566, 0.1564, 0.4535, 0.1989, 0.4502, 0.1999, 0.3633, 0.2989, 0.3676, 0.3029, 0.375, 0.3505, 0.3692, 0.3488, 0.4496, 0.1568, 0.4535, 0.1578, 0.4502, 0.1999, 0.4465, 0.1989, 0.9574, 0.302, 0.9519, 0.3019, 0.9564, 0.2605, 0.9609, 0.2606, 0.9447, 0.3946, 0.9486, 0.3925, 0.9518, 0.4307, 0.9486, 0.4323, 0.3794, 0.2566, 0.3847, 0.2615, 0.3676, 0.3029, 0.3633, 0.2989, 0.9486, 0.3925, 0.9525, 0.3915, 0.955, 0.4298, 0.9518, 0.4307, 0.3692, 0.3488, 0.375, 0.3505, 0.4142, 0.4077, 0.4086, 0.4094, 0.4465, 0.1989, 0.4502, 0.1999, 0.4533, 0.2691, 0.4507, 0.2687, 0.4947, 0.08273, 0.4905, 0.08474, 0.4938, 0.009564, 0.4968, 0.007676, 0.01166, 0.1069, 0.007468, 0.1107, 0.005572, 0.03793, 0.01021, 0.03683, 0.03161, 0.1562, 0.02953, 0.1615, 0.003081, 0.1147, 0.007468, 0.1107, 0.4923, 0.1281, 0.4884, 0.1271, 0.4864, 0.08473, 0.4905, 0.08474, 0.03383, 0.151, 0.03161, 0.1562, 0.007468, 0.1107, 0.01166, 0.1069, 0.4968, 0.1267, 0.4923, 0.1281, 0.4905, 0.08474, 0.4947, 0.08273, 0.4114, 0.1869, 0.407, 0.1882, 0.4076, 0.1824, 0.4107, 0.1801, 0.4157, 0.1857, 0.4114, 0.1869, 0.4107, 0.1801, 0.4142, 0.1802, 0.4157, 0.1916, 0.412, 0.1938, 0.4114, 0.1869, 0.4157, 0.1857, 0.412, 0.1938, 0.4081, 0.1935, 0.407, 0.1882, 0.4114, 0.1869, 0.4502, 0.1999, 0.4535, 0.1989, 0.4566, 0.2686, 0.4533, 0.2691, 0.3639, 0.3474, 0.3692, 0.3488, 0.4086, 0.4094, 0.404, 0.4109, 0.007468, 0.1107, 0.003081, 0.1147, 0.0, 0.03923, 0.005572, 0.03793, 0.4905, 0.08474, 0.4864, 0.08473, 0.4898, 0.01053, 0.4938, 0.009564, 0.2824, 0.6334, 0.2784, 0.6546, 0.2764, 0.6207, 0.2797, 0.6177, 0.279, 0.5919, 0.284, 0.5904, 0.8988, 0.8565, 0.8762, 0.8474, 0.8879, 0.8257, 0.8793, 0.8216, 0.8952, 0.8059, 0.9203, 0.816, 0.917, 0.8367, 0.9265, 0.8396, 0.9247, 0.8517, 0.9179, 0.8759, 0.8945, 0.8684, 0.03214, 0.8331, 0.02369, 0.827, 0.02858, 0.8205, 0.07388, 0.8181, 0.08234, 0.8349, 0.07254, 0.8386, 0.07591, 0.8492, 0.03945, 0.8479, 0.02826, 0.8428, 0.6231, 0.6145, 0.6357, 0.6136, 0.6364, 0.6358, 0.6238, 0.6363, 0.6241, 0.6484, 0.6006, 0.6494, 0.6004, 0.6392, 0.5904, 0.6415, 0.5986, 0.6031, 0.6217, 0.5937, 0.0489, 0.8549, 0.06396, 0.8588, 0.05997, 0.8645, 0.02707, 0.8686, 0.03233, 0.8605, 0.03863, 0.8594, 0.04151, 0.8554, 0.2126, 0.7652, 0.2424, 0.8041, 0.2214, 0.8177, 0.1939, 0.7818, 0.6005, 0.8925, 0.574, 0.9095, 0.5587, 0.9148, 0.5551, 0.9055, 0.5501, 0.8947, 0.5648, 0.8882, 0.5582, 0.8757, 0.572, 0.8675, 0.5848, 0.8586, 0.3173, 0.8101, 0.2738, 0.8276, 0.2578, 0.8289, 0.2454, 0.779, 0.2761, 0.7699, 0.305, 0.7602, 0.1646, 0.6652, 0.1843, 0.6695, 0.1835, 0.7279, 0.1723, 0.7255, 0.7404, 0.9514, 0.7316, 0.9589, 0.7217, 0.9595, 0.7177, 0.9238, 0.7188, 0.901, 0.7254, 0.8982, 0.7315, 0.9047, 0.4664, 0.7198, 0.4853, 0.7346, 0.4832, 0.7707, 0.4631, 0.7739, 0.4636, 0.7432, 0.7108, 0.746, 0.7276, 0.7365, 0.7467, 0.734, 0.747, 0.735, 0.7111, 0.7469, 0.9586, 0.7822, 0.9549, 0.7676, 0.9605, 0.7684, 0.9674, 0.7691, 0.9692, 0.7835, 0.9831, 0.7842, 0.984, 0.7941, 0.9748, 0.7937, 0.9716, 0.7892, 0.9666, 0.7887, 0.9634, 0.7829, 0.4162, 0.8741, 0.4176, 0.9225, 0.4181, 0.9288, 0.4028, 0.9243, 0.4022, 0.9184, 0.376, 0.9028, 0.366, 0.8919, 0.3653, 0.8645, 0.375, 0.8679, 0.375, 0.8454, 0.401, 0.8434, 0.4009, 0.8582, 0.4161, 0.8586, 0.2401, 0.9006, 0.2394, 0.9116, 0.2032, 0.9127, 0.1791, 0.9086, 0.1797, 0.8987, 0.18, 0.8884, 0.1918, 0.8886, 0.1915, 0.8659, 0.2039, 0.8647, 0.2032, 0.8538, 0.228, 0.854, 0.2287, 0.865, 0.2401, 0.8664, 0.5904, 0.6263, 0.5776, 0.6708, 0.5488, 0.6526, 0.5609, 0.6316, 0.5412, 0.6197, 0.5482, 0.6113, 0.5549, 0.6044, 0.5774, 0.6181, 0.5788, 0.61, 0.589, 0.6165, 0.5153, 0.6184, 0.5012, 0.6107, 0.4968, 0.6085, 0.506, 0.6001, 0.5165, 0.5937, 0.5203, 0.5955, 0.5398, 0.6064, 0.5243, 0.6235, 0.9612, 0.9427, 0.9579, 0.9427, 0.9551, 0.8791, 0.9609, 0.8791, 0.6169, 0.8797, 0.6047, 0.8818, 0.5931, 0.8835, 0.5931, 0.8659, 0.5995, 0.8495, 0.6203, 0.8613, 0.6351, 0.8507, 0.631, 0.8818, 0.6203, 0.8885, 0.3952, 0.8696, 0.3811, 0.8707, 0.381, 0.8391, 0.3951, 0.838, 0.3968, 0.8234, 0.426, 0.8226, 0.4261, 0.8371, 0.4262, 0.8846, 0.397, 0.8855, 0.8126, 0.8606, 0.8331, 0.8609, 0.8575, 0.8608, 0.857, 0.9239, 0.8363, 0.9239, 0.8189, 0.9237, 0.8122, 0.8936, 0.4443, 0.8221, 0.4428, 0.8161, 0.418, 0.8161, 0.4147, 0.7875, 0.4269, 0.7879, 0.4636, 0.7839, 0.4664, 0.8082, 0.4677, 0.8133, 0.9094, 0.6621, 0.8966, 0.6598, 0.9242, 0.603, 0.9315, 0.6043, 0.763, 0.7299, 0.7445, 0.733, 0.7466, 0.7314, 0.7786, 0.7106, 0.777, 0.7172, 0.7813, 0.7145, 0.2214, 0.8177, 0.2424, 0.8041, 0.2518, 0.7964, 0.266, 0.8219, 0.2464, 0.8367, 0.2486, 0.8427, 0.2369, 0.8473, 0.2246, 0.8499, 0.2228, 0.8447, 0.2107, 0.8232, 0.662, 0.7868, 0.6607, 0.7532, 0.6831, 0.7542, 0.6847, 0.7872, 0.6629, 0.7963, 0.5344, 0.9594, 0.5051, 0.9509, 0.5226, 0.9311, 0.528, 0.9349, 0.5387, 0.9444, 0.5436, 0.9498, 0.5344, 0.9594, 0.5436, 0.9498, 0.5516, 0.9607, 0.5481, 0.9643, 0.5516, 0.9687, 0.5489, 0.9716, 0.5463, 0.9747, 0.5413, 0.972, 0.5356, 0.9795, 0.5227, 0.9743, 0.9691, 0.6439, 0.9837, 0.603, 0.9837, 0.6575, 0.7935, 0.5714, 0.8205, 0.5492, 0.825, 0.5631, 0.8433, 0.5631, 0.8391, 0.578, 0.8504, 0.5949, 0.8468, 0.6034, 0.836, 0.6092, 0.8372, 0.6243, 0.8099, 0.613, 0.7985, 0.6217, 0.7884, 0.5884, 0.7754, 0.5867, 0.782, 0.5651, 0.1032, 0.9262, 0.1032, 0.9204, 0.1174, 0.919, 0.1173, 0.9259, 0.1246, 0.926, 0.124, 0.9406, 0.1095, 0.9393, 0.1089, 0.9457, 0.09597, 0.9419, 0.09642, 0.937, 0.09108, 0.9355, 0.09146, 0.9275, 0.05173, 0.8512, 0.06204, 0.8492, 0.07707, 0.8555, 0.07446, 0.8585, 0.0673, 0.8544, 0.06396, 0.8588, 0.0489, 0.8549, 0.3776, 0.8504, 0.38, 0.8717, 0.3798, 0.9056, 0.3773, 0.903, 0.3698, 0.8565, 0.3721, 0.8329, 0.3751, 0.8317, 0.3754, 0.8499, 0.2513, 0.8819, 0.2451, 0.8977, 0.2413, 0.8948, 0.2434, 0.8864, 0.2401, 0.8842, 0.2478, 0.8691, 0.2514, 0.8715, 0.257, 0.8655, 0.2668, 0.8732, 0.2566, 0.8863, 0.3979, 0.9648, 0.3956, 0.969, 0.3925, 0.965, 0.3925, 0.9462, 0.3974, 0.9473, 0.3974, 0.9528, 0.4033, 0.9513, 0.4009, 0.9673, 0.6121, 0.7653, 0.6126, 0.7766, 0.5935, 0.7727, 0.5931, 0.7552, 0.5935, 0.7383, 0.6364, 0.7291, 0.6358, 0.753, 0.6235, 0.7533, 0.6236, 0.7656, 0.8783, 0.9234, 0.8855, 0.9237, 0.8831, 0.9349, 0.8759, 0.9344, 0.8749, 0.941, 0.8681, 0.9409, 0.862, 0.9412, 0.8629, 0.9356, 0.8575, 0.9372, 0.8592, 0.9293, 0.8648, 0.9263, 0.8658, 0.9229, 0.8724, 0.9206, 0.8794, 0.9195, 0.9062, 0.728, 0.908, 0.7321, 0.916, 0.7292, 0.9184, 0.7344, 0.903, 0.7414, 0.891, 0.7517, 0.889, 0.7473, 0.8942, 0.7413, 0.8926, 0.7375, 0.951, 0.7584, 0.9563, 0.7422, 0.9603, 0.7431, 0.9571, 0.7512, 0.9627, 0.7521, 0.9605, 0.7684, 0.9549, 0.7676, 0.9552, 0.7595, 0.344, 0.7288, 0.3542, 0.7291, 0.3529, 0.7207, 0.3639, 0.7232, 0.3627, 0.7169, 0.3734, 0.7218, 0.374, 0.7278, 0.3829, 0.7343, 0.3728, 0.7585, 0.348, 0.7502, 0.5269, 0.892, 0.5231, 0.9205, 0.5019, 0.9087, 0.5048, 0.8869, 0.4026, 0.7635, 0.4269, 0.7879, 0.4147, 0.7875, 0.3931, 0.7841, 0.3926, 0.7741, 0.3925, 0.7637, 0.1303, 0.6316, 0.07035, 0.6277, 0.049, 0.6247, 0.06337, 0.6016, 0.0983, 0.5904, 0.1387, 0.6304, 0.6935, 0.953, 0.6888, 0.8758, 0.6982, 0.856, 0.7188, 0.901, 0.7177, 0.9238, 0.7051, 0.9716, 0.7291, 0.6879, 0.7328, 0.6742, 0.7463, 0.6844, 0.7558, 0.7255, 0.7355, 0.7538, 0.7194, 0.7601, 0.7199, 0.7471, 0.6875, 0.7275, 0.7008, 0.69, 0.03129, 0.7508, 0.06485, 0.742, 0.06319, 0.7511, 0.07632, 0.7556, 0.06425, 0.7749, 0.02389, 0.7953, 0.02279, 0.7884, 0.01343, 0.7895, 0.01377, 0.7806, 0.4569, 0.838, 0.4707, 0.8391, 0.4708, 0.8707, 0.457, 0.8696, 0.4551, 0.8855, 0.441, 0.8849, 0.4394, 0.9, 0.4261, 0.8998, 0.4262, 0.8846, 0.4261, 0.8371, 0.7555, 0.8442, 0.76, 0.8438, 0.7643, 0.8454, 0.7643, 0.8484, 0.7601, 0.8786, 0.7592, 0.8783, 0.7548, 0.8827, 0.7524, 0.8638, 0.5351, 0.9239, 0.5231, 0.9205, 0.5269, 0.892, 0.5277, 0.8806, 0.5401, 0.8816, 0.5407, 0.8693, 0.5655, 0.8706, 0.5628, 0.9063, 0.5744, 0.9052, 0.5717, 0.923, 0.3992, 0.6843, 0.3928, 0.6761, 0.4064, 0.6665, 0.4107, 0.672, 0.4271, 0.6917, 0.4256, 0.7053, 0.4146, 0.7017, 0.3958, 0.6884, 0.147, 0.9525, 0.1356, 0.9579, 0.1346, 0.962, 0.1278, 0.9635, 0.1297, 0.9537, 0.1225, 0.9538, 0.124, 0.9406, 0.1377, 0.9405, 0.1381, 0.9339, 0.144, 0.934, 0.1442, 0.928, 0.1529, 0.9301, 0.1527, 0.9342, 0.1525, 0.9382, 0.1486, 0.9393, 0.6604, 0.626, 0.6808, 0.6321, 0.6811, 0.6403, 0.6716, 0.6383, 0.6718, 0.6485, 0.6491, 0.6481, 0.6492, 0.6604, 0.6242, 0.6607, 0.6241, 0.6484, 0.6238, 0.6363, 0.6364, 0.6358, 0.6357, 0.6136, 0.6601, 0.6163, 0.6396, 0.8154, 0.642, 0.8216, 0.6515, 0.8245, 0.6507, 0.8415, 0.6378, 0.8389, 0.6397, 0.8502, 0.6351, 0.8507, 0.6203, 0.8613, 0.5995, 0.8495, 0.6114, 0.8369, 0.5974, 0.8247, 0.6071, 0.8191, 0.6759, 0.7396, 0.6724, 0.7317, 0.6875, 0.7275, 0.7199, 0.7471, 0.7194, 0.7601, 0.7179, 0.7711, 0.6963, 0.7705, 0.684, 0.7847, 0.6707, 0.78, 0.6641, 0.7825, 0.6512, 0.7748, 0.6402, 0.7645, 0.6482, 0.7631, 0.6399, 0.7514, 0.966, 0.806, 0.9667, 0.8791, 0.9609, 0.8791, 0.961, 0.8059, 0.9357, 0.8559, 0.9457, 0.8562, 0.9549, 0.8632, 0.9445, 0.917, 0.9345, 0.9167, 0.9265, 0.8623, 0.5277, 0.8806, 0.5269, 0.892, 0.5048, 0.8869, 0.5059, 0.8694, 0.4968, 0.8699, 0.497, 0.8567, 0.5169, 0.8493, 0.5169, 0.8589, 0.5286, 0.8577, 0.5283, 0.8691, 0.5407, 0.8693, 0.5401, 0.8816, 0.6407, 0.8154, 0.6165, 0.8113, 0.6132, 0.7873, 0.662, 0.7868, 0.6629, 0.7963, 0.6652, 0.8108, 0.09124, 0.8295, 0.08234, 0.8349, 0.07388, 0.8181, 0.09197, 0.7977, 0.1094, 0.8045, 0.105, 0.814, 0.1106, 0.8176, 0.09527, 0.8348, 0.6993, 0.6647, 0.7097, 0.6494, 0.7231, 0.6407, 0.7312, 0.6387, 0.7269, 0.6413, 0.2801, 0.7078, 0.2775, 0.6862, 0.2784, 0.6546, 0.2824, 0.6334, 0.285, 0.6548, 0.284, 0.6864, 0.2824, 0.7072, 0.4937, 0.6264, 0.4968, 0.6376, 0.4482, 0.6478, 0.4429, 0.6373, 0.4501, 0.6275, 0.4366, 0.623, 0.4373, 0.612, 0.4382, 0.6024, 0.447, 0.6035, 0.4554, 0.6062, 0.4625, 0.5937, 0.4726, 0.5994, 0.8938, 0.9759, 0.8949, 0.9574, 0.908, 0.9579, 0.9076, 0.963, 0.9175, 0.9604, 0.9176, 0.97, 0.9133, 0.9758, 0.9079, 0.9807, 0.9073, 0.9758, 0.8939, 0.9807, 0.5995, 0.8997, 0.6097, 0.8945, 0.6047, 0.8818, 0.6169, 0.8797, 0.6203, 0.8885, 0.631, 0.8818, 0.6385, 0.887, 0.6351, 0.8987, 0.6397, 0.8991, 0.6378, 0.9099, 0.6321, 0.9269, 0.6223, 0.926, 0.6041, 0.9183, 0.5964, 0.9118, 0.6048, 0.9065, 0.279, 0.7522, 0.2801, 0.7078, 0.2824, 0.7072, 0.284, 0.6864, 0.2862, 0.7209, 0.2889, 0.7463, 0.284, 0.7508, 0.2847, 0.7657, 0.2788, 0.7674, 0.7559, 0.9332, 0.7538, 0.9496, 0.7493, 0.9501, 0.747, 0.9412, 0.7491, 0.9323, 0.891, 0.7517, 0.903, 0.7414, 0.9186, 0.8059, 0.9025, 0.8, 0.8955, 0.7949, 0.8944, 0.793, 0.8189, 0.9237, 0.8363, 0.9239, 0.8575, 0.9583, 0.8317, 0.9464, 0.5296, 0.8889, 0.5231, 0.8777, 0.5104, 0.8839, 0.5043, 0.8743, 0.516, 0.8664, 0.5086, 0.8554, 0.5205, 0.8457, 0.5122, 0.8344, 0.5377, 0.815, 0.572, 0.8675, 0.5582, 0.8757, 0.4394, 0.7395, 0.4636, 0.7432, 0.4631, 0.7739, 0.4636, 0.7839, 0.4269, 0.7879, 0.4026, 0.7635, 0.4032, 0.741, 0.4147, 0.7395, 0.4155, 0.7288, 0.4403, 0.7287, 0.8749, 0.941, 0.8894, 0.9426, 0.8965, 0.944, 0.8949, 0.9574, 0.8938, 0.9759, 0.8654, 0.9728, 0.8681, 0.9409, 0.4001, 0.9265, 0.3878, 0.9014, 0.3773, 0.9027, 0.372, 0.8879, 0.3837, 0.8865, 0.3811, 0.8707, 0.3952, 0.8696, 0.397, 0.8855, 0.4262, 0.8846, 0.4261, 0.8998, 0.4394, 0.9, 0.4346, 0.9255, 0.257, 0.8655, 0.2514, 0.8715, 0.2478, 0.8691, 0.2453, 0.868, 0.251, 0.8621, 0.2652, 0.8548, 0.2731, 0.8538, 0.2774, 0.8563, 0.2214, 0.8177, 0.2107, 0.8232, 0.2228, 0.8447, 0.1987, 0.8449, 0.1906, 0.8305, 0.1821, 0.832, 0.1737, 0.8206, 0.1784, 0.8139, 0.1699, 0.8045, 0.187, 0.7744, 0.1939, 0.7818, 0.4926, 0.6716, 0.4555, 0.6775, 0.4491, 0.6682, 0.4529, 0.6652, 0.4444, 0.6565, 0.4482, 0.6478, 0.4968, 0.6376, 0.7291, 0.6879, 0.7008, 0.69, 0.6741, 0.6556, 0.6857, 0.6497, 0.6791, 0.641, 0.7344, 0.6426, 0.7465, 0.6499, 0.7464, 0.6577, 0.7558, 0.6664, 0.7522, 0.6747, 0.7463, 0.6844, 0.7328, 0.6742, 0.1225, 0.9538, 0.1297, 0.9537, 0.1278, 0.9635, 0.1206, 0.9638, 0.1063, 0.9608, 0.1053, 0.9638, 0.09326, 0.9557, 0.09597, 0.9419, 0.1089, 0.9457, 0.1095, 0.9393, 0.124, 0.9406, 0.9359, 0.9437, 0.9267, 0.9367, 0.9345, 0.9167, 0.9445, 0.917, 0.9551, 0.9376, 0.9459, 0.944, 0.8762, 0.8474, 0.8988, 0.8565, 0.8945, 0.8684, 0.8903, 0.8797, 0.8676, 0.8707, 0.8575, 0.8659, 0.8661, 0.8427, 0.8888, 0.6089, 0.8642, 0.6021, 0.8585, 0.6129, 0.8468, 0.6034, 0.8504, 0.5949, 0.8391, 0.578, 0.8433, 0.5631, 0.8541, 0.5688, 0.87, 0.5474, 0.8844, 0.5648, 0.8927, 0.5594, 0.8979, 0.5717, 0.9044, 0.5688, 0.9044, 0.6127, 0.8979, 0.6112, 0.8927, 0.6236, 0.8844, 0.6194, 0.5409, 0.9239, 0.5516, 0.9334, 0.5387, 0.9444, 0.528, 0.9349, 0.4569, 0.838, 0.4261, 0.8371, 0.426, 0.8226, 0.3968, 0.8234, 0.3995, 0.8104, 0.3876, 0.8113, 0.3997, 0.7916, 0.4341, 0.7906, 0.4369, 0.799, 0.4576, 0.8002, 0.4679, 0.8244, 0.4549, 0.8234, 0.4636, 0.7839, 0.4631, 0.7739, 0.4832, 0.7707, 0.4853, 0.7937, 0.4664, 0.8082, 0.5226, 0.9311, 0.5051, 0.9509, 0.5017, 0.9556, 0.4968, 0.945, 0.5025, 0.9375, 0.5006, 0.9342, 0.506, 0.9281, 0.5093, 0.9298, 0.5128, 0.9262, 0.5655, 0.8706, 0.5407, 0.8693, 0.5283, 0.8691, 0.5286, 0.8577, 0.5169, 0.8589, 0.5169, 0.8493, 0.5166, 0.8406, 0.5283, 0.8374, 0.5269, 0.8229, 0.5517, 0.8198, 0.5755, 0.8254, 0.5764, 0.8318, 0.577, 0.84, 0.5655, 0.837, 0.5658, 0.8472, 0.5773, 0.8496, 0.5773, 0.8603, 0.577, 0.8716, 0.4134, 0.9359, 0.4311, 0.9538, 0.4133, 0.9765, 0.4037, 0.9746, 0.4043, 0.9692, 0.4009, 0.9673, 0.4033, 0.9513, 0.4162, 0.8741, 0.4483, 0.8742, 0.4485, 0.8889, 0.464, 0.8868, 0.4643, 0.8993, 0.4647, 0.9101, 0.4491, 0.9136, 0.4496, 0.9226, 0.4176, 0.9225, 0.2661, 0.7397, 0.2761, 0.7699, 0.2454, 0.779, 0.2309, 0.7828, 0.2268, 0.7701, 0.2225, 0.7577, 0.2362, 0.7511, 0.6119, 0.6918, 0.5906, 0.6831, 0.5907, 0.6677, 0.6008, 0.67, 0.6006, 0.6494, 0.6241, 0.6484, 0.6242, 0.6607, 0.6492, 0.6604, 0.6491, 0.6937, 0.6364, 0.7291, 0.6381, 0.7097, 0.6847, 0.7235, 0.6831, 0.7542, 0.6607, 0.7532, 0.6358, 0.753, 0.03542, 0.9423, 0.0219, 0.9327, 0.02212, 0.931, 0.01343, 0.9161, 0.0162, 0.9094, 0.0137, 0.9017, 0.01844, 0.8925, 0.01647, 0.8865, 0.02707, 0.8686, 0.05997, 0.8645, 0.07349, 0.8741, 0.0642, 0.8882, 0.07615, 0.8991, 0.05471, 0.9367, 0.05194, 0.9434, 0.03564, 0.9406, 0.2454, 0.779, 0.2578, 0.8289, 0.202, 0.8108, 0.1929, 0.8013, 0.1902, 0.7907, 0.1969, 0.7901, 0.1931, 0.7785, 0.2105, 0.7647, 0.2142, 0.7752, 0.2268, 0.7701, 0.2309, 0.7828, 0.4948, 0.9514, 0.4677, 0.947, 0.4704, 0.933, 0.4771, 0.9341, 0.4786, 0.9218, 0.4884, 0.9234, 0.4899, 0.9361, 0.4955, 0.937, 0.9603, 0.7431, 0.984, 0.7239, 0.9754, 0.7369, 0.9696, 0.7528, 0.9627, 0.7521, 0.9571, 0.7512, 0.4423, 0.9382, 0.444, 0.944, 0.4378, 0.9447, 0.4378, 0.955, 0.4311, 0.9538, 0.4134, 0.9359, 0.4182, 0.9243, 0.4272, 0.9281, 0.4353, 0.9218, 0.4403, 0.926, 0.4474, 0.9371, 0.3264, 0.7922, 0.3296, 0.7742, 0.3447, 0.7631, 0.3412, 0.7513, 0.348, 0.7502, 0.3728, 0.7585, 0.3806, 0.7691, 0.3718, 0.7754, 0.3734, 0.7889, 0.3829, 0.7889, 0.3736, 0.8071, 0.3559, 0.8178, 0.1835, 0.7279, 0.234, 0.7481, 0.1904, 0.7459, 0.7859, 0.6686, 0.7269, 0.6413, 0.7312, 0.6387, 0.7617, 0.6406, 0.7882, 0.6674, 0.6492, 0.6604, 0.6491, 0.6481, 0.6718, 0.6485, 0.6716, 0.6383, 0.6811, 0.6403, 0.6812, 0.649, 0.6888, 0.6497, 0.6888, 0.6755, 0.6812, 0.6819, 0.661, 0.6912, 0.6491, 0.6937, 0.07038, 0.9346, 0.05471, 0.9367, 0.07615, 0.8991, 0.08403, 0.8871, 0.08857, 0.9178, 0.06853, 0.9391, 0.3979, 0.9356, 0.3956, 0.9318, 0.3994, 0.9285, 0.4182, 0.9243, 0.4134, 0.9359, 0.4033, 0.9513, 0.3974, 0.9528, 0.3974, 0.9473, 0.3925, 0.9462, 0.3936, 0.9423, 0.91, 0.9429, 0.9117, 0.935, 0.9197, 0.9453, 0.9175, 0.9604, 0.9076, 0.963, 0.908, 0.9579, 0.8949, 0.9574, 0.8965, 0.944, 0.8894, 0.9426, 0.8904, 0.936, 0.2032, 0.9127, 0.2394, 0.9116, 0.2359, 0.9376, 0.2119, 0.9415, 0.1995, 0.9403, 0.4394, 0.9, 0.441, 0.8849, 0.4551, 0.8855, 0.457, 0.8696, 0.4708, 0.8707, 0.4828, 0.8722, 0.4794, 0.8879, 0.4886, 0.8895, 0.4737, 0.9173, 0.458, 0.9149, 0.4509, 0.9265, 0.4346, 0.9255, 0.9094, 0.6621, 0.9315, 0.6043, 0.9431, 0.6047, 0.9298, 0.6627, 0.5199, 0.9786, 0.4989, 0.96, 0.5017, 0.9556, 0.5051, 0.9509, 0.5344, 0.9594, 0.5227, 0.9743, 0.305, 0.7602, 0.2761, 0.7699, 0.2661, 0.7397, 0.2957, 0.7323, 0.309, 0.7305, 0.3133, 0.7428, 0.3173, 0.7556, 0.7584, 0.822, 0.759, 0.8291, 0.7213, 0.8266, 0.706, 0.8151, 0.7059, 0.8136, 0.7057, 0.8111, 0.2758, 0.7049, 0.2739, 0.7014, 0.2775, 0.6862, 0.2801, 0.7078, 0.279, 0.7522, 0.2742, 0.7505, 0.2764, 0.7237, 0.2734, 0.7205, 0.6236, 0.7656, 0.6235, 0.7533, 0.6358, 0.753, 0.6607, 0.7532, 0.662, 0.7868, 0.6132, 0.7873, 0.6126, 0.7766, 0.6121, 0.7653, 0.2661, 0.7397, 0.2362, 0.7511, 0.2223, 0.7173, 0.2183, 0.71, 0.2468, 0.6952, 0.2779, 0.6912, 0.2957, 0.7323, 0.6962, 0.7735, 0.6959, 0.7718, 0.6995, 0.7634, 0.6992, 0.7618, 0.7111, 0.7469, 0.747, 0.735, 0.7875, 0.7671, 0.7863, 0.7932, 0.7584, 0.822, 0.7057, 0.8111, 0.2424, 0.8041, 0.2126, 0.7652, 0.2324, 0.7528, 0.2396, 0.7611, 0.2558, 0.7528, 0.2666, 0.7668, 0.2609, 0.7727, 0.2666, 0.781, 0.2518, 0.7964, 0.6808, 0.8602, 0.6844, 0.8233, 0.6883, 0.8261, 0.6881, 0.8847, 0.9551, 0.8064, 0.9457, 0.8562, 0.9357, 0.8559, 0.9375, 0.8059, 0.3145, 0.7936, 0.3166, 0.7999, 0.3062, 0.8022, 0.297, 0.8032, 0.2939, 0.7938, 0.2936, 0.7737, 0.3033, 0.7771, 0.3096, 0.7608, 0.3296, 0.7742, 0.3264, 0.7922, 0.6845, 0.9144, 0.6776, 0.9145, 0.6774, 0.9222, 0.6735, 0.9194, 0.6743, 0.9121, 0.6712, 0.9082, 0.673, 0.9002, 0.6759, 0.8653, 0.6799, 0.86, 0.6808, 0.8602, 0.6881, 0.8847, 0.6856, 0.8911, 0.6883, 0.9, 0.9609, 0.8791, 0.9551, 0.8791, 0.9561, 0.806, 0.961, 0.8059, 0.1571, 0.742, 0.1592, 0.7425, 0.1592, 0.7636, 0.1581, 0.7952, 0.1533, 0.7948, 0.1559, 0.7634, 0.1529, 0.7627, 0.4555, 0.6775, 0.4425, 0.6825, 0.4448, 0.6921, 0.4271, 0.6917, 0.4107, 0.672, 0.4444, 0.6565, 0.4529, 0.6652, 0.4491, 0.6682, 0.7442, 0.9076, 0.7445, 0.8834, 0.7404, 0.8827, 0.7444, 0.8684, 0.7414, 0.866, 0.7483, 0.8535, 0.7524, 0.8638, 0.7548, 0.8827, 0.747, 0.9169, 0.2451, 0.8977, 0.2513, 0.8819, 0.2566, 0.8863, 0.2901, 0.9439, 0.2738, 0.9447, 0.2656, 0.9425, 0.2642, 0.9402, 0.5122, 0.9155, 0.4942, 0.8813, 0.5043, 0.8743, 0.5104, 0.8839, 0.5231, 0.8777, 0.5296, 0.8889, 0.5582, 0.8757, 0.5648, 0.8882, 0.5501, 0.8947, 0.5551, 0.9055, 0.5397, 0.9092, 0.543, 0.9176, 0.7008, 0.69, 0.6875, 0.7275, 0.6724, 0.7317, 0.6759, 0.7396, 0.6399, 0.7514, 0.6302, 0.7093, 0.6546, 0.6567, 0.6637, 0.6638, 0.6741, 0.6556, 0.669, 0.8876, 0.6378, 0.9099, 0.6397, 0.8991, 0.6351, 0.8987, 0.6385, 0.887, 0.631, 0.8818, 0.6351, 0.8507, 0.6397, 0.8502, 0.6378, 0.8389, 0.6507, 0.8415, 0.669, 0.8605, 0.049, 0.6247, 0.03249, 0.6214, 0.05234, 0.5994, 0.06337, 0.6016, 0.3925, 0.6553, 0.3929, 0.6377, 0.4059, 0.6148, 0.412, 0.6218, 0.4373, 0.612, 0.4366, 0.623, 0.4501, 0.6275, 0.4429, 0.6373, 0.4482, 0.6478, 0.4444, 0.6565, 0.4107, 0.672, 0.4064, 0.6665, 0.4014, 0.6536, 0.8097, 0.6634, 0.796, 0.6577, 0.8058, 0.6434, 0.7883, 0.6291, 0.7985, 0.6217, 0.8099, 0.613, 0.8372, 0.6243, 0.8392, 0.6662, 0.8388, 0.6701, 0.8075, 0.6671, 0.1721, 0.6337, 0.1593, 0.6324, 0.1752, 0.6066, 0.1971, 0.5904, 0.186, 0.6077, 0.3096, 0.7608, 0.2939, 0.7491, 0.3096, 0.7323, 0.305, 0.7265, 0.339, 0.7139, 0.3416, 0.7204, 0.3529, 0.7207, 0.3542, 0.7291, 0.344, 0.7288, 0.348, 0.7502, 0.3412, 0.7513, 0.3447, 0.7631, 0.3296, 0.7742, 0.7262, 0.8678, 0.726, 0.8438, 0.7404, 0.8533, 0.7315, 0.9047, 0.7254, 0.8982, 0.4907, 0.6838, 0.462, 0.7062, 0.4569, 0.6972, 0.4468, 0.7, 0.4448, 0.6921, 0.4425, 0.6825, 0.4555, 0.6775, 0.4926, 0.6716, 0.4968, 0.6731, 0.6806, 0.8172, 0.6851, 0.8182, 0.6844, 0.8233, 0.6808, 0.8602, 0.6799, 0.86, 0.6759, 0.8653, 0.669, 0.831, 0.6725, 0.8263, 0.6718, 0.8188, 0.6763, 0.8154, 0.6762, 0.8183, 0.951, 0.7983, 0.9356, 0.8053, 0.9186, 0.8059, 0.903, 0.7414, 0.9184, 0.7344, 0.9213, 0.7406, 0.9371, 0.7371, 0.1843, 0.6695, 0.1646, 0.6652, 0.1721, 0.6337, 0.186, 0.6077, 0.2028, 0.6113, 0.2229, 0.6171, 0.2081, 0.6763, 0.4482, 0.8587, 0.4483, 0.8742, 0.4162, 0.8741, 0.4161, 0.8586, 0.4009, 0.8582, 0.401, 0.8434, 0.4011, 0.8289, 0.4164, 0.8275, 0.4171, 0.8001, 0.4647, 0.8033, 0.4639, 0.8435, 0.4638, 0.8584, 0.0329, 0.6866, 0.01343, 0.6827, 0.01883, 0.6507, 0.03249, 0.6214, 0.049, 0.6247, 0.07035, 0.6277, 0.05808, 0.6902, 0.3879, 0.9374, 0.3798, 0.9056, 0.38, 0.8717, 0.3897, 0.916, 0.391, 0.9361, 0.3897, 0.916, 0.38, 0.8717, 0.3776, 0.8504, 0.3754, 0.8499, 0.3751, 0.8317, 0.3784, 0.8324, 0.3916, 0.854, 0.3916, 0.9057, 0.01343, 0.6827, 0.0329, 0.6866, 0.04035, 0.7381, 0.02932, 0.736, 0.5787, 0.9313, 0.583, 0.9341, 0.5749, 0.9432, 0.5617, 0.9406, 0.5587, 0.9293, 0.5637, 0.9283, 0.5636, 0.9239, 0.5697, 0.9239, 0.5813, 0.9274, 0.5766, 0.7967, 0.5878, 0.7945, 0.6005, 0.8125, 0.5809, 0.8245, 0.596, 0.8495, 0.5848, 0.8586, 0.572, 0.8675, 0.5377, 0.815, 0.5642, 0.801, 0.5561, 0.7909, 0.5693, 0.7876, 0.7988, 0.893, 0.7992, 0.86, 0.8126, 0.8606, 0.8122, 0.8936, 0.3458, 0.8317, 0.3356, 0.8314, 0.3062, 0.8022, 0.3166, 0.7999, 0.3145, 0.7936, 0.3264, 0.7922, 0.3559, 0.8178, 0.3492, 0.8189, 0.8966, 0.6598, 0.9094, 0.6621, 0.9091, 0.6946, 0.8962, 0.6923, 0.777, 0.7172, 0.7786, 0.7106, 0.7859, 0.6686, 0.7882, 0.6674, 0.7882, 0.7049, 0.7813, 0.7145, 0.1083, 0.9003, 0.1154, 0.8987, 0.1172, 0.9126, 0.1174, 0.919, 0.1032, 0.9204, 0.1032, 0.9262, 0.09146, 0.9275, 0.09147, 0.9236, 0.09553, 0.9071, 0.1318, 0.9196, 0.1442, 0.9221, 0.1442, 0.928, 0.144, 0.934, 0.1381, 0.9339, 0.1377, 0.9405, 0.124, 0.9406, 0.1246, 0.926, 0.1173, 0.9259, 0.1174, 0.919, 0.1172, 0.9126, 0.1316, 0.9132, 0.698, 0.7029, 0.7245, 0.7298, 0.7237, 0.7306, 0.7078, 0.7198, 0.6972, 0.7037, 0.2889, 0.5921, 0.2887, 0.6399, 0.285, 0.6548, 0.2824, 0.6334, 0.284, 0.5904, 0.8928, 0.925, 0.8951, 0.9183, 0.9081, 0.9251, 0.9071, 0.9274, 0.9126, 0.9322, 0.9117, 0.935, 0.91, 0.9429, 0.8904, 0.936, 0.8894, 0.9426, 0.8749, 0.941, 0.8759, 0.9344, 0.8831, 0.9349, 0.8855, 0.9237, 0.7057, 0.8111, 0.7059, 0.8136, 0.6963, 0.7973, 0.6943, 0.7815, 0.6962, 0.7735, 0.8075, 0.9232, 0.7988, 0.893, 0.8122, 0.8936, 0.8189, 0.9237, 0.8317, 0.9464, 0.8241, 0.9461, 0.1843, 0.6695, 0.2081, 0.6763, 0.2229, 0.6171, 0.2734, 0.6373, 0.2676, 0.7002, 0.2734, 0.7052, 0.234, 0.7481, 0.1835, 0.7279, 0.8333, 0.8059, 0.8449, 0.8061, 0.8331, 0.8609, 0.8126, 0.8606, 0.6963, 0.6827, 0.6993, 0.6647, 0.7269, 0.6413, 0.7859, 0.6686, 0.7786, 0.7106, 0.7466, 0.7314, 0.0329, 0.6866, 0.05808, 0.6902, 0.07035, 0.6277, 0.1303, 0.6316, 0.1288, 0.6947, 0.1387, 0.6933, 0.1003, 0.742, 0.04035, 0.7381, 0.5488, 0.6526, 0.538, 0.6461, 0.52, 0.6772, 0.5028, 0.667, 0.5113, 0.6448, 0.5023, 0.6397, 0.5153, 0.6184, 0.5243, 0.6235, 0.5398, 0.6064, 0.5482, 0.6113, 0.5412, 0.6197, 0.5609, 0.6316, 0.7112, 0.8447, 0.7262, 0.8678, 0.7254, 0.8982, 0.7188, 0.901, 0.6982, 0.856, 0.9667, 0.8791, 0.9645, 0.9427, 0.9612, 0.9427, 0.9609, 0.8791, 0.888, 0.9099, 0.8713, 0.9038, 0.8728, 0.8957, 0.8635, 0.8917, 0.8676, 0.8707, 0.8903, 0.8797, 0.8945, 0.8684, 0.9179, 0.8759, 0.9079, 0.8972, 0.9265, 0.9014, 0.9104, 0.9156, 0.9037, 0.9143, 0.8962, 0.9183, 0.8902, 0.9168, 0.8838, 0.9149, 0.5787, 0.9777, 0.5637, 0.9807, 0.5587, 0.9797, 0.56, 0.9741, 0.5529, 0.9703, 0.5568, 0.9652, 0.5516, 0.9528, 0.5617, 0.9406, 0.5749, 0.9432, 0.5843, 0.964, 0.582, 0.9674, 0.5758, 0.9725, 0.2642, 0.9402, 0.2465, 0.9271, 0.2413, 0.8948, 0.2451, 0.8977, 0.7245, 0.7298, 0.698, 0.7029, 0.6943, 0.6842, 0.6963, 0.6827, 0.7466, 0.7314, 0.7445, 0.733, 0.7431, 0.734, 0.916, 0.7292, 0.9243, 0.7276, 0.9406, 0.7286, 0.948, 0.7312, 0.951, 0.7376, 0.9371, 0.7371, 0.9213, 0.7406, 0.9184, 0.7344, 0.7643, 0.9035, 0.7611, 0.9092, 0.7621, 0.9189, 0.7567, 0.923, 0.7559, 0.9332, 0.7491, 0.9323, 0.747, 0.9412, 0.7434, 0.9379, 0.7461, 0.9296, 0.7435, 0.9254, 0.747, 0.9169, 0.7548, 0.8827, 0.7592, 0.8783, 0.7601, 0.8786, 0.4556, 0.9374, 0.4578, 0.9306, 0.4704, 0.933, 0.4677, 0.947, 0.4665, 0.9542, 0.4596, 0.9529, 0.4474, 0.9506, 0.4481, 0.9433, 0.4498, 0.9363, 0.1791, 0.8586, 0.1797, 0.8679, 0.1915, 0.8659, 0.1918, 0.8886, 0.18, 0.8884, 0.1797, 0.8987, 0.1597, 0.8947, 0.1599, 0.8878, 0.1593, 0.8679, 0.06396, 0.8588, 0.0673, 0.8544, 0.07446, 0.8585, 0.08082, 0.864, 0.07748, 0.8684, 0.08741, 0.8823, 0.08403, 0.8871, 0.07615, 0.8991, 0.0642, 0.8882, 0.07349, 0.8741, 0.05997, 0.8645, 0.09197, 0.7977, 0.06425, 0.7749, 0.07632, 0.7556, 0.08155, 0.7477, 0.09942, 0.7669, 0.107, 0.764, 0.1106, 0.7737, 0.1094, 0.8045, 0.9091, 0.6946, 0.9094, 0.6621, 0.9298, 0.6627, 0.9547, 0.6615, 0.9547, 0.7223, 0.9336, 0.7234, 0.9163, 0.7228, 0.5904, 0.6795, 0.5524, 0.7097, 0.5433, 0.7035, 0.5336, 0.7073, 0.5234, 0.7008, 0.5303, 0.6952, 0.5229, 0.6907, 0.529, 0.6826, 0.52, 0.6772, 0.538, 0.6461, 0.5488, 0.6526, 0.5776, 0.6708, 0.2668, 0.8732, 0.257, 0.8655, 0.2774, 0.8563, 0.2901, 0.8608, 0.2786, 0.8643, 0.09197, 0.7977, 0.07388, 0.8181, 0.02858, 0.8205, 0.0179, 0.8065, 0.0263, 0.8018, 0.02389, 0.7953, 0.06425, 0.7749, 0.9227, 0.7239, 0.9243, 0.7276, 0.916, 0.7292, 0.908, 0.7321, 0.9062, 0.728, 0.08615, 0.8708, 0.08082, 0.864, 0.07446, 0.8585, 0.07707, 0.8555, 0.08857, 0.868, 0.8538, 0.5185, 0.8799, 0.5323, 0.87, 0.5474, 0.8541, 0.5688, 0.8433, 0.5631, 0.825, 0.5631, 0.8205, 0.5492, 0.8127, 0.5265, 0.8003, 0.5317, 0.796, 0.5243, 0.793, 0.5194, 0.8075, 0.5134, 0.8543, 0.5133, 0.7653, 0.7391, 0.7805, 0.7508, 0.7807, 0.7514, 0.747, 0.735, 0.7467, 0.734, 0.4907, 0.965, 0.4955, 0.9657, 0.4875, 0.9763, 0.4747, 0.9745, 0.4696, 0.9736, 0.4709, 0.9683, 0.4591, 0.9662, 0.4596, 0.9529, 0.4665, 0.9542, 0.4677, 0.947, 0.4948, 0.9514, 0.4932, 0.9584, 0.4394, 0.7395, 0.4403, 0.7287, 0.4155, 0.7288, 0.418, 0.7119, 0.4428, 0.7118, 0.4443, 0.7062, 0.4677, 0.7151, 0.4664, 0.7198, 0.4636, 0.7432, 0.583, 0.9341, 0.5915, 0.9468, 0.5915, 0.9621, 0.5859, 0.9603, 0.5843, 0.964, 0.5749, 0.9432, 0.4235, 0.9842, 0.4172, 0.985, 0.4133, 0.9765, 0.4311, 0.9538, 0.4378, 0.955, 0.444, 0.956, 0.4423, 0.9619, 0.4474, 0.9634, 0.7863, 0.7932, 0.7875, 0.8047, 0.759, 0.8291, 0.7584, 0.822, 0.1366, 0.9015, 0.1478, 0.9094, 0.149, 0.9194, 0.1528, 0.9226, 0.1529, 0.9301, 0.1442, 0.928, 0.1442, 0.9221, 0.1318, 0.9196, 0.1316, 0.9132, 0.1298, 0.8993, 0.7867, 0.7619, 0.7875, 0.7671, 0.747, 0.735, 0.7807, 0.7514])
me_cube.materials.append(mat_material)
me_cube.use_remesh_preserve_volume = False
me_cube.use_remesh_preserve_attributes = False
me_cube.use_mirror_vertex_groups = False
me_cube.update()

# ---- objects
ob_cube = bpy.data.objects.new('Cube', me_cube)

# ---- transforms, parenting, visibility, modifiers, constraints
ob_cube.location = (0.0, 0.0, 0.0)
ob_cube.lock_rotations_4d = False
ob_cube.empty_display_type = 'ARROWS'
ob_cube.lineart.crease_threshold = 0.0

# ---- collection membership
col_collection_1.objects.link(ob_cube)

# ---- scene / render settings (as saved in the file)
scene.frame_start = 1; scene.frame_end = 250; scene.frame_set(1)
scene.render.engine = 'BLENDER_EEVEE_NEXT'
scene.render.resolution_percentage = 50
scene.render.dither_intensity = 0.0
scene.cycles.use_denoising = False
scene.cycles.samples = 10
scene.cycles.sampling_pattern = 'TABULATED_SOBOL'
scene.cycles.light_sampling_threshold = 0.0
scene.cycles.use_adaptive_sampling = False
scene.cycles.use_light_tree = False
scene.cycles.blur_glossy = 0.0
scene.cycles.pixel_filter_type = 'GAUSSIAN'
scene.cycles.sample_clamp_indirect = 0.0
scene.view_settings.view_transform = 'Standard'
bpy.context.view_layer.update()

# ---- added for rendering (the .blend has no active camera and no usable light): camera, sun
cam_auto = bpy.data.cameras.new('AutoCamera')
cam_auto.lens = 50.0
cam_auto.sensor_width = 36.0
cam_auto.clip_end = 1000.0
ob_auto_camera = bpy.data.objects.new('AutoCamera', cam_auto)
scene.collection.objects.link(ob_auto_camera)
ob_auto_camera.location = (11.7496, -12.9457, 12.1569)
ob_auto_camera.rotation_euler = (1.09748, -7.21219e-08, 0.694738)
scene.camera = ob_auto_camera
light_auto_sun = bpy.data.lights.new('AutoSun', 'SUN')
light_auto_sun.energy = 3.0
light_auto_sun.angle = 0.0523599
ob_auto_sun = bpy.data.objects.new('AutoSun', light_auto_sun)
scene.collection.objects.link(ob_auto_sun)
ob_auto_sun.rotation_euler = (0.872665, 0.174533, 0.523599)
bpy.context.view_layer.update()
